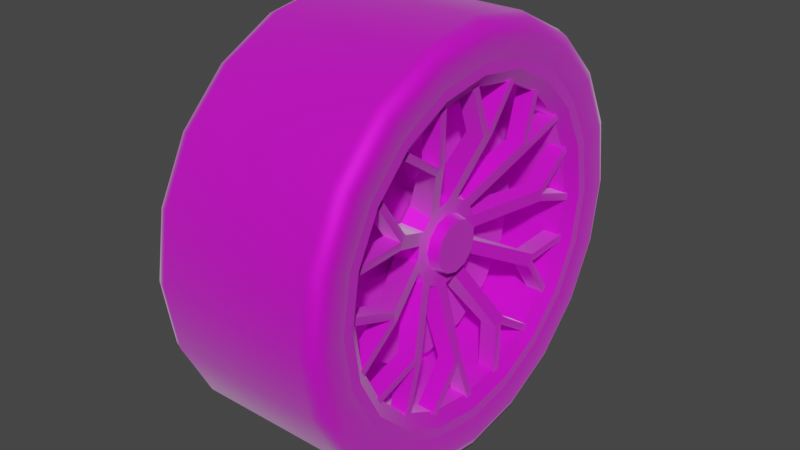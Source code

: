 # Source: wheel.blend  (saved by Blender 3.4.6; exported with 4.5.12 LTS)
import bpy
from mathutils import Matrix  # noqa: F401  (used for matrix-valued properties, if any)

bpy.ops.wm.read_factory_settings(use_empty=True)
scene = bpy.context.scene
scene.name = 'Scene'

# ---- collections
col_collection = bpy.data.collections.new('Collection'); scene.collection.children.link(col_collection)

# ---- images (referenced by path relative to the original .blend; pixels are not part of the script)
import os
ASSET_DIR = os.environ.get("B2B_ASSET_DIR", "")  # directory of the original .blend (textures are referenced by path, not embedded)
HERE = os.path.dirname(os.path.abspath(__file__))  # packed textures are extracted next to this script under _unpacked/

def load_image(name, relpath, width, height, colorspace="sRGB"):
    """Load a texture the original file referenced (path relative to the .blend, or extracted next to this script)."""
    p = next((c for c in (os.path.join(HERE, relpath), os.path.join(ASSET_DIR, relpath)) if relpath and os.path.exists(c)), "")
    if p:
        img = bpy.data.images.load(p, check_existing=True)
        img.name = name
    else:  # same state as the original file: an image datablock whose file is absent (Cycles renders it pink)
        img = bpy.data.images.new(name, width, height)
        img.source = "FILE"
        img.filepath = "//" + (relpath or name)
    img.colorspace_settings.name = colorspace
    return img
img_base_color_texture = load_image('base_color_texture', 'Lamborginhi Aventador_diffuse.jpeg', 1024, 1024, 'sRGB')
img_specular_texture = load_image('specular_texture', 'Lamborginhi Aventador_spec.jpeg', 1024, 1024, 'Non-Color')

# ---- materials (node trees are filled in below, after node groups)
mat_lamborghini_aventador_bodysg_001 = bpy.data.materials.new('Lamborghini_Aventador:BodySG.001')
mat_lamborghini_aventador_bodysg_001.use_transparent_shadow = False
mat_lamborghini_aventador_bodysg_001.diffuse_color = (0.0, 0.0, 0.0, 1.0)
mat_lamborghini_aventador_bodysg_001.roughness = 0.6333
mat_lamborghini_aventador_bodysg_001.specular_intensity = 0.0
mat_lamborghini_aventador_bodysg_001.metallic = 1.0

# ---- material node trees
mat_lamborghini_aventador_bodysg_001.use_nodes = True; mat_lamborghini_aventador_bodysg_001.node_tree.nodes.clear()
_N = mat_lamborghini_aventador_bodysg_001.node_tree.nodes; _L = mat_lamborghini_aventador_bodysg_001.node_tree.links
n0 = _N.new('ShaderNodeTexImage'); n0.name = 'Image Texture'; n0.location = (-300, 600)
n0.image = img_base_color_texture
n1 = _N.new('ShaderNodeTexImage'); n1.name = 'Image Texture.001'; n1.location = (-300, 300)
n1.image = img_specular_texture
n2 = _N.new('ShaderNodeOutputMaterial'); n2.name = 'Material Output'; n2.location = (300, 300)
n3 = _N.new('ShaderNodeNormalMap'); n3.name = 'Normal Map'; n3.location = (-329, -22)
n3.label = 'Normal/Map'
n4 = _N.new('ShaderNodeBsdfPrincipled'); n4.name = 'Principled BSDF'; n4.location = (14, 548)
n4.distribution = 'GGX'
n4.subsurface_method = 'BURLEY'
n4.inputs[1].default_value = 0.514
n4.inputs[2].default_value = 0.6333
n4.inputs[3].default_value = 1.45
n4.inputs[24].default_value = 0.2
n4.inputs[27].default_value = (0.0, 0.0, 0.0, 1.0)
_L.new(n4.outputs[0], n2.inputs[0])
_L.new(n3.outputs[0], n4.inputs[5])
_L.new(n0.outputs[0], n4.inputs[0])
_L.new(n1.outputs[0], n4.inputs[13])
n2.is_active_output = True

# ---- world
world_world = bpy.data.worlds.new('World'); scene.world = world_world
world_world.use_nodes = True; world_world.node_tree.nodes.clear()
_N = world_world.node_tree.nodes; _L = world_world.node_tree.links
n0 = _N.new('ShaderNodeOutputWorld'); n0.name = 'World Output'; n0.location = (300, 300)
n1 = _N.new('ShaderNodeBackground'); n1.name = 'Background'; n1.location = (10, 300)
n1.inputs[0].default_value = (0.05088, 0.05088, 0.05088, 1.0)
_L.new(n1.outputs[0], n0.inputs[0])
n0.is_active_output = True
world_world.color = (0.05088, 0.05088, 0.05088)
world_world.use_sun_shadow = False
world_world.sun_shadow_jitter_overblur = 0.0

# ---- meshes
me_mesh_002 = bpy.data.meshes.new('Mesh.002')
me_mesh_002.from_pydata([(17.89, 20.07, -14.58), (17.89, 23.59, -7.664), (17.89, 4.737e-06, 1.526e-05), (17.89, 14.58, -20.07), (17.89, 7.664, -23.59), (17.89, 5.082e-06, -24.8), (17.89, -7.664, -23.59), (17.89, -14.58, -20.07), (17.89, -20.07, -14.58), (17.89, -23.59, -7.664), (17.89, -24.8, 1.526e-05), (17.89, -23.59, 7.665), (17.89, -20.07, 14.58), (17.89, -14.58, 20.07), (17.89, -7.664, 23.59), (17.89, 4.392e-06, 24.8), (17.89, 7.664, 23.59), (17.89, 14.58, 20.07), (17.89, 20.07, 14.58), (17.89, 23.59, 7.665), (17.89, 24.8, 1.526e-05), (29.93, 23.07, -16.76), (29.93, 27.12, -8.81), (29.93, 25.5, -8.284), (29.93, 21.69, -15.76), (29.93, 16.76, -23.07), (29.93, 15.76, -21.69), (29.93, 8.81, -27.12), (29.93, 8.284, -25.5), (29.93, 6.019e-06, -28.51), (29.93, 5.995e-06, -26.81), (29.93, -8.81, -27.12), (29.93, -8.284, -25.5), (29.93, -16.76, -23.07), (29.93, -15.76, -21.69), (29.93, -23.07, -16.76), (29.93, -21.69, -15.76), (29.93, -27.12, -8.81), (29.93, -25.5, -8.284), (29.93, -28.51, 1.335e-05), (29.93, -26.81, 1.335e-05), (29.93, -27.12, 8.811), (29.93, -25.5, 8.284), (29.93, -23.07, 16.76), (29.93, -21.69, 15.76), (29.93, -16.76, 23.07), (29.93, -15.76, 21.69), (29.93, -8.81, 27.12), (29.93, -8.284, 25.5), (29.93, 5.225e-06, 28.51), (29.93, 5.249e-06, 26.81), (29.93, 8.81, 27.12), (29.93, 8.284, 25.5), (29.93, 16.76, 23.07), (29.93, 15.76, 21.69), (29.93, 23.07, 16.76), (29.93, 21.69, 15.76), (29.93, 27.12, 8.811), (29.93, 25.5, 8.284), (29.93, 28.51, 1.335e-05), (29.93, 26.81, 1.335e-05), (28.42, 23.59, -7.664), (28.42, 20.07, -14.58), (28.42, 14.58, -20.07), (28.42, 7.664, -23.59), (28.42, 5.856e-06, -24.8), (28.42, -7.664, -23.59), (28.42, -14.58, -20.07), (28.42, -20.07, -14.58), (28.42, -23.59, -7.664), (28.42, -24.8, 1.335e-05), (28.42, -23.59, 7.665), (28.42, -20.07, 14.58), (28.42, -14.58, 20.07), (28.42, -7.664, 23.59), (28.42, 5.166e-06, 24.8), (28.42, 7.664, 23.59), (28.42, 14.58, 20.07), (28.42, 20.07, 14.58), (28.42, 23.59, 7.665), (28.42, 24.8, 1.335e-05), (27.98, 32.87, -10.68), (29.81, 32.14, -10.44), (29.81, 27.34, -19.86), (27.98, 27.96, -20.31), (30.57, 30.37, -9.868), (30.57, 25.84, -18.77), (29.81, 33.79, 1.335e-05), (30.57, 31.93, 1.335e-05), (27.98, 34.56, 1.335e-05), (29.81, 19.86, -27.34), (27.98, 20.31, -27.96), (30.57, 18.77, -25.84), (29.81, 10.44, -32.14), (27.98, 10.68, -32.87), (30.57, 9.868, -30.37), (29.81, 6.083e-06, -33.79), (27.98, 5.959e-06, -34.56), (30.57, 6.113e-06, -31.93), (29.81, -10.44, -32.14), (27.98, -10.68, -32.87), (30.57, -9.868, -30.37), (29.81, -19.86, -27.34), (27.98, -20.31, -27.96), (30.57, -18.77, -25.84), (29.81, -27.34, -19.86), (27.98, -27.96, -20.31), (30.57, -25.84, -18.77), (29.81, -32.14, -10.44), (27.98, -32.87, -10.68), (30.57, -30.37, -9.868), (29.81, -33.79, 1.335e-05), (27.98, -34.56, 1.335e-05), (30.57, -31.93, 1.335e-05), (29.81, -32.14, 10.44), (27.98, -32.87, 10.68), (30.57, -30.37, 9.868), (29.81, -27.34, 19.86), (27.98, -27.96, 20.31), (30.57, -25.84, 18.77), (29.81, -19.86, 27.34), (27.98, -20.31, 27.96), (30.57, -18.77, 25.84), (29.81, -10.44, 32.14), (27.98, -10.68, 32.87), (30.57, -9.868, 30.37), (29.81, 5.143e-06, 33.79), (27.98, 4.998e-06, 34.56), (30.57, -2.404e-06, 31.93), (29.81, 10.44, 32.14), (27.98, 10.68, 32.87), (30.57, 9.868, 30.37), (29.81, 19.86, 27.34), (27.98, 20.31, 27.96), (30.57, 18.77, 25.84), (29.81, 27.34, 19.86), (27.98, 27.96, 20.31), (30.57, 25.84, 18.77), (29.81, 32.14, 10.44), (27.98, 32.87, 10.68), (30.57, 30.37, 9.868), (2.659, 32.87, -10.68), (0.8259, 32.14, -10.44), (0.8259, 33.79, 1.472e-05), (2.659, 34.56, 1.478e-05), (0.06659, 30.37, -9.868), (0.06659, 31.93, 1.471e-05), (0.8259, 27.34, -19.86), (0.06659, 25.84, -18.77), (2.659, 27.96, -20.31), (0.8259, 19.86, -27.34), (0.06659, 18.77, -25.84), (2.659, 20.31, -27.96), (0.8259, 10.44, -32.14), (0.06659, 9.868, -30.37), (2.659, 10.68, -32.87), (0.8259, 3.953e-06, -33.79), (0.06659, 3.871e-06, -31.93), (2.659, 4.098e-06, -34.56), (0.8259, -10.44, -32.14), (0.06659, -9.868, -30.37), (2.659, -10.68, -32.87), (0.8259, -19.86, -27.34), (0.06659, -18.77, -25.84), (2.659, -20.31, -27.96), (0.8259, -27.34, -19.86), (0.06659, -25.84, -18.77), (2.659, -27.96, -20.31), (0.8259, -32.14, -10.44), (0.06659, -30.37, -9.868), (2.659, -32.87, -10.68), (0.8259, -33.79, 1.377e-05), (0.06659, -31.93, 1.382e-05), (2.659, -34.56, 1.383e-05), (0.8259, -32.14, 10.44), (0.06659, -30.37, 9.868), (2.659, -32.87, 10.68), (0.8259, -27.34, 19.86), (0.06659, -25.84, 18.77), (2.659, -27.96, 20.31), (0.8259, -19.86, 27.34), (0.06659, -18.77, 25.84), (2.659, -20.31, 27.96), (0.8259, -10.44, 32.14), (0.06659, -9.868, 30.37), (2.659, -10.68, 32.87), (0.8259, 3.013e-06, 33.79), (0.06659, -4.647e-06, 31.93), (2.659, 3.137e-06, 34.56), (0.8259, 10.44, 32.14), (0.06659, 9.868, 30.37), (2.659, 10.68, 32.87), (0.8259, 19.86, 27.34), (0.06659, 18.77, 25.84), (2.659, 20.31, 27.96), (0.8259, 27.34, 19.86), (0.06659, 25.84, 18.77), (2.659, 27.96, 20.31), (0.8259, 32.14, 10.44), (0.06658, 30.37, 9.868), (2.659, 32.87, 10.68), (0.06659, 3.427e-06, 1.427e-05), (25.95, 3.632, -2.097), (25.95, 2.097, -3.632), (23.89, 2.326, -4.029), (23.89, 4.029, -2.326), (25.95, -2.241e-06, -4.194), (23.89, -2.386e-06, -4.652), (25.95, -2.097, -3.632), (23.89, -2.326, -4.029), (25.95, -3.632, -2.097), (23.89, -4.029, -2.326), (25.95, -4.194, -1.907e-06), (23.89, -4.652, -1.907e-06), (25.95, -3.632, 2.097), (23.89, -4.029, 2.326), (25.95, -2.097, 3.632), (23.89, -2.326, 4.029), (25.95, -2.358e-06, 4.194), (23.89, -2.516e-06, 4.652), (25.95, 2.097, 3.632), (23.89, 2.326, 4.029), (25.95, 3.632, 2.097), (23.89, 4.029, 2.326), (25.95, 4.194, -1.907e-06), (23.89, 4.652, -1.907e-06), (25.95, -2.299e-06, -1.907e-06), (24.19, 5.409, -3.93), (24.19, 6.359, -2.066), (24.19, -2.429e-06, -1.907e-06), (24.19, 3.93, -5.409), (24.19, 2.066, -6.359), (24.19, -2.336e-06, -6.686), (24.19, -2.066, -6.359), (24.19, -3.93, -5.409), (24.19, -5.409, -3.93), (24.19, -6.359, -2.066), (24.19, -6.686, -1.907e-06), (24.19, -6.359, 2.066), (24.19, -5.409, 3.93), (24.19, -3.93, 5.409), (24.19, -2.066, 6.359), (24.19, -2.522e-06, 6.686), (24.19, 2.066, 6.359), (24.19, 3.93, 5.409), (24.19, 5.409, 3.93), (24.19, 6.359, 2.066), (24.19, 6.686, -1.907e-06), (28.78, 16.02, -8.164), (28.78, 15.99, -6.972), (28.78, 15.04, -8.835), (28.78, 8.164, -16.02), (28.78, 8.835, -15.04), (28.78, 6.972, -15.99), (28.78, -2.813, -17.76), (28.78, -1.69, -17.36), (28.78, -3.756, -17.03), (28.78, -13.05, -11.57), (28.78, -11.57, -13.05), (28.78, -17.36, -1.69), (28.78, -17.03, -3.756), (28.78, -15.04, 8.835), (28.78, -15.99, 6.972), (28.78, -6.972, 15.99), (28.78, -8.835, 15.04), (28.78, 3.756, 17.03), (28.78, 1.69, 17.36), (28.78, 12.72, 12.72), (28.78, 11.57, 13.05), (28.78, 13.05, 11.57), (28.78, 17.76, 2.813), (28.78, 17.03, 3.756), (28.78, 17.36, 1.69), (28.78, 26.92, -7.838), (28.78, 26.88, -6.646), (28.78, 17.17, -22.16), (28.78, 17.84, -21.18), (28.78, 0.8629, -28.02), (28.78, 1.986, -27.62), (28.78, -12.72, -12.72), (28.78, -15.77, -23.18), (28.78, -14.63, -23.51), (28.78, -17.76, -2.813), (28.78, -26.38, -9.479), (28.78, -25.65, -10.42), (28.78, -16.02, 8.164), (28.78, -26.92, 7.838), (28.78, -26.88, 6.646), (28.78, -8.164, 16.02), (28.78, -17.17, 22.16), (28.78, -17.84, 21.18), (28.78, 2.813, 17.76), (28.78, -0.8627, 28.02), (28.78, -1.985, 27.62), (28.78, 15.77, 23.18), (28.78, 14.63, 23.51), (28.78, 26.38, 9.479), (28.78, 25.65, 10.42), (28.78, 27.62, -1.985), (28.78, 28.02, -0.8628), (28.78, 21.18, -17.84), (28.78, 22.16, -17.17), (28.78, 6.646, -26.88), (28.78, 7.838, -26.92), (28.78, -10.42, -25.65), (28.78, -9.479, -26.38), (28.78, -23.51, -14.63), (28.78, -23.18, -15.77), (28.78, -27.62, 1.985), (28.78, -28.02, 0.8627), (28.78, -21.18, 17.84), (28.78, -22.16, 17.17), (28.78, -6.646, 26.88), (28.78, -7.838, 26.92), (28.78, 10.42, 25.65), (28.78, 9.479, 26.38), (28.78, 23.51, 14.63), (28.78, 23.18, 15.77), (21.26, 5.001, -6.884), (21.26, 6.884, -5.001), (21.26, 5.103e-06, -8.509), (21.26, 2.629, -8.092), (21.26, -5.001, -6.884), (21.26, -2.629, -8.092), (21.26, -8.092, -2.629), (21.26, -6.884, -5.001), (21.26, -8.092, 2.629), (21.26, -8.509, -1.526e-05), (21.26, -5.001, 6.884), (21.26, -6.884, 5.001), (21.26, 4.867e-06, 8.509), (21.26, -2.629, 8.092), (21.26, 5.001, 6.884), (21.26, 2.629, 8.092), (21.26, 8.092, 2.629), (21.26, 6.884, 5.001), (21.26, 8.092, -2.629), (21.26, 8.509, -1.526e-05), (25.85, 15.99, -6.972), (25.85, 15.04, -8.835), (25.85, 8.835, -15.04), (25.85, 6.972, -15.99), (25.85, -1.69, -17.36), (25.85, -3.756, -17.03), (25.85, -11.57, -13.05), (25.85, -13.05, -11.57), (25.85, -17.03, -3.756), (25.85, -17.36, -1.69), (25.85, -15.99, 6.972), (25.85, -15.04, 8.835), (25.85, -8.835, 15.04), (25.85, -6.972, 15.99), (25.85, 1.69, 17.36), (25.85, 3.756, 17.03), (25.85, 11.57, 13.05), (25.85, 13.05, 11.57), (25.85, 17.03, 3.756), (25.85, 17.36, 1.69), (25.85, 26.88, -6.646), (25.85, 16.02, -8.164), (25.85, 26.92, -7.838), (25.85, 17.84, -21.18), (25.85, 8.164, -16.02), (25.85, 17.17, -22.16), (25.85, 1.986, -27.62), (25.85, -2.813, -17.76), (25.85, 0.8629, -28.02), (25.85, -14.63, -23.51), (25.85, -12.72, -12.72), (25.85, -15.77, -23.18), (25.85, -25.65, -10.42), (25.85, -17.76, -2.813), (25.85, -26.38, -9.479), (25.85, -26.88, 6.646), (25.85, -16.02, 8.164), (25.85, -26.92, 7.838), (25.85, -17.84, 21.18), (25.85, -8.164, 16.02), (25.85, -17.17, 22.16), (25.85, -1.985, 27.62), (25.85, 2.813, 17.76), (25.85, -0.8627, 28.02), (25.85, 14.63, 23.51), (25.85, 12.72, 12.72), (25.85, 15.77, 23.18), (25.85, 25.65, 10.42), (25.85, 17.76, 2.813), (25.85, 26.38, 9.479), (25.85, 28.02, -0.8628), (25.85, 27.62, -1.985), (25.85, 22.16, -17.17), (25.85, 21.18, -17.84), (25.85, 7.838, -26.92), (25.85, 6.646, -26.88), (25.85, -9.479, -26.38), (25.85, -10.42, -25.65), (25.85, -23.18, -15.77), (25.85, -23.51, -14.63), (25.85, -28.02, 0.8627), (25.85, -27.62, 1.985), (25.85, -22.16, 17.17), (25.85, -21.18, 17.84), (25.85, -7.838, 26.92), (25.85, -6.646, 26.88), (25.85, 9.479, 26.38), (25.85, 10.42, 25.65), (25.85, 23.18, 15.77), (25.85, 23.51, 14.63), (21.06, 18.62, -7.712), (21.06, 14.25, -14.25), (16.15, 14.25, -14.25), (16.15, 18.62, -7.712), (21.06, 7.712, -18.62), (16.15, 7.712, -18.62), (21.06, 9.065e-06, -20.15), (16.15, 8.704e-06, -20.15), (21.06, -7.712, -18.62), (16.15, -7.712, -18.62), (21.06, -14.25, -14.25), (16.15, -14.25, -14.25), (21.06, -18.62, -7.712), (16.15, -18.62, -7.712), (21.06, -20.15, -1.526e-05), (16.15, -20.15, -1.526e-05), (21.06, -18.62, 7.712), (16.15, -18.62, 7.712), (21.06, -14.25, 14.25), (16.15, -14.25, 14.25), (21.06, -7.712, 18.62), (16.15, -7.712, 18.62), (21.06, -2.939e-06, 20.15), (16.15, -3.301e-06, 20.15), (21.06, 7.712, 18.62), (16.15, 7.712, 18.62), (21.06, 14.25, 14.25), (16.15, 14.25, 14.25), (21.06, 18.62, 7.712), (16.15, 18.62, 7.712), (21.06, 20.15, 0.0), (16.15, 20.15, 0.0), (21.06, -2.659e-06, 0.0)], [], [(0, 1, 2), (3, 0, 2), (4, 3, 2), (5, 4, 2), (6, 5, 2), (7, 6, 2), (8, 7, 2), (9, 8, 2), (10, 9, 2), (11, 10, 2), (12, 11, 2), (13, 12, 2), (14, 13, 2), (15, 14, 2), (16, 15, 2), (17, 16, 2), (18, 17, 2), (19, 18, 2), (20, 19, 2), (1, 20, 2), (21, 22, 23, 24), (25, 21, 24, 26), (27, 25, 26, 28), (29, 27, 28, 30), (31, 29, 30, 32), (33, 31, 32, 34), (35, 33, 34, 36), (37, 35, 36, 38), (39, 37, 38, 40), (41, 39, 40, 42), (43, 41, 42, 44), (45, 43, 44, 46), (47, 45, 46, 48), (49, 47, 48, 50), (51, 49, 50, 52), (53, 51, 52, 54), (55, 53, 54, 56), (57, 55, 56, 58), (59, 57, 58, 60), (22, 59, 60, 23), (24, 23, 61, 62), (26, 24, 62, 63), (28, 26, 63, 64), (30, 28, 64, 65), (32, 30, 65, 66), (34, 32, 66, 67), (36, 34, 67, 68), (38, 36, 68, 69), (40, 38, 69, 70), (42, 40, 70, 71), (44, 42, 71, 72), (46, 44, 72, 73), (48, 46, 73, 74), (50, 48, 74, 75), (52, 50, 75, 76), (54, 52, 76, 77), (56, 54, 77, 78), (58, 56, 78, 79), (60, 58, 79, 80), (23, 60, 80, 61), (62, 61, 1, 0), (63, 62, 0, 3), (64, 63, 3, 4), (65, 64, 4, 5), (66, 65, 5, 6), (67, 66, 6, 7), (68, 67, 7, 8), (69, 68, 8, 9), (70, 69, 9, 10), (71, 70, 10, 11), (72, 71, 11, 12), (73, 72, 12, 13), (74, 73, 13, 14), (75, 74, 14, 15), (76, 75, 15, 16), (77, 76, 16, 17), (78, 77, 17, 18), (79, 78, 18, 19), (80, 79, 19, 20), (61, 80, 20, 1), (81, 82, 83, 84), (82, 85, 86, 83), (85, 82, 87, 88), (82, 81, 89, 87), (84, 83, 90, 91), (83, 86, 92, 90), (91, 90, 93, 94), (90, 92, 95, 93), (94, 93, 96, 97), (93, 95, 98, 96), (97, 96, 99, 100), (96, 98, 101, 99), (100, 99, 102, 103), (99, 101, 104, 102), (103, 102, 105, 106), (102, 104, 107, 105), (106, 105, 108, 109), (105, 107, 110, 108), (109, 108, 111, 112), (108, 110, 113, 111), (112, 111, 114, 115), (111, 113, 116, 114), (115, 114, 117, 118), (114, 116, 119, 117), (118, 117, 120, 121), (117, 119, 122, 120), (121, 120, 123, 124), (120, 122, 125, 123), (124, 123, 126, 127), (123, 125, 128, 126), (127, 126, 129, 130), (126, 128, 131, 129), (130, 129, 132, 133), (129, 131, 134, 132), (133, 132, 135, 136), (132, 134, 137, 135), (136, 135, 138, 139), (135, 137, 140, 138), (139, 138, 87, 89), (138, 140, 88, 87), (141, 142, 143, 144), (142, 145, 146, 143), (145, 142, 147, 148), (142, 141, 149, 147), (148, 147, 150, 151), (147, 149, 152, 150), (151, 150, 153, 154), (150, 152, 155, 153), (154, 153, 156, 157), (153, 155, 158, 156), (157, 156, 159, 160), (156, 158, 161, 159), (160, 159, 162, 163), (159, 161, 164, 162), (163, 162, 165, 166), (162, 164, 167, 165), (166, 165, 168, 169), (165, 167, 170, 168), (169, 168, 171, 172), (168, 170, 173, 171), (172, 171, 174, 175), (171, 173, 176, 174), (175, 174, 177, 178), (174, 176, 179, 177), (178, 177, 180, 181), (177, 179, 182, 180), (181, 180, 183, 184), (180, 182, 185, 183), (184, 183, 186, 187), (183, 185, 188, 186), (187, 186, 189, 190), (186, 188, 191, 189), (190, 189, 192, 193), (189, 191, 194, 192), (193, 192, 195, 196), (192, 194, 197, 195), (196, 195, 198, 199), (195, 197, 200, 198), (199, 198, 143, 146), (198, 200, 144, 143), (81, 84, 149, 141), (84, 91, 152, 149), (91, 94, 155, 152), (94, 97, 158, 155), (97, 100, 161, 158), (100, 103, 164, 161), (103, 106, 167, 164), (106, 109, 170, 167), (109, 112, 173, 170), (112, 115, 176, 173), (115, 118, 179, 176), (118, 121, 182, 179), (121, 124, 185, 182), (124, 127, 188, 185), (127, 130, 191, 188), (130, 133, 194, 191), (133, 136, 197, 194), (136, 139, 200, 197), (139, 89, 144, 200), (89, 81, 141, 144), (145, 148, 201), (148, 151, 201), (151, 154, 201), (154, 157, 201), (157, 160, 201), (160, 163, 201), (163, 166, 201), (166, 169, 201), (169, 172, 201), (172, 175, 201), (175, 178, 201), (178, 181, 201), (181, 184, 201), (184, 187, 201), (187, 190, 201), (190, 193, 201), (193, 196, 201), (196, 199, 201), (199, 146, 201), (146, 145, 201), (86, 85, 22, 21), (92, 86, 21, 25), (95, 92, 25, 27), (98, 95, 27, 29), (101, 98, 29, 31), (104, 101, 31, 33), (107, 104, 33, 35), (110, 107, 35, 37), (113, 110, 37, 39), (116, 113, 39, 41), (119, 116, 41, 43), (122, 119, 43, 45), (125, 122, 45, 47), (128, 125, 47, 49), (131, 128, 49, 51), (134, 131, 51, 53), (137, 134, 53, 55), (140, 137, 55, 57), (88, 140, 57, 59), (85, 88, 59, 22), (202, 203, 204, 205), (203, 206, 207, 204), (206, 208, 209, 207), (208, 210, 211, 209), (210, 212, 213, 211), (212, 214, 215, 213), (214, 216, 217, 215), (216, 218, 219, 217), (218, 220, 221, 219), (220, 222, 223, 221), (222, 224, 225, 223), (224, 202, 205, 225), (203, 202, 226), (206, 203, 226), (208, 206, 226), (210, 208, 226), (212, 210, 226), (214, 212, 226), (216, 214, 226), (218, 216, 226), (220, 218, 226), (222, 220, 226), (224, 222, 226), (202, 224, 226), (227, 228, 229), (230, 227, 229), (231, 230, 229), (232, 231, 229), (233, 232, 229), (234, 233, 229), (235, 234, 229), (236, 235, 229), (237, 236, 229), (238, 237, 229), (239, 238, 229), (240, 239, 229), (241, 240, 229), (242, 241, 229), (243, 242, 229), (244, 243, 229), (245, 244, 229), (246, 245, 229), (247, 246, 229), (228, 247, 229), (248, 249, 250), (251, 252, 253), (254, 255, 256), (257, 258, 234, 235), (259, 260, 236, 237), (261, 262, 238, 239), (263, 264, 240, 241), (265, 266, 242, 243), (267, 268, 269), (270, 271, 272), (249, 248, 273, 274), (252, 251, 275, 276), (255, 254, 277, 278), (258, 279, 280, 281), (260, 282, 283, 284), (262, 285, 286, 287), (264, 288, 289, 290), (266, 291, 292, 293), (268, 267, 294, 295), (271, 270, 296, 297), (270, 272, 298, 299), (248, 250, 300, 301), (251, 253, 302, 303), (254, 256, 304, 305), (279, 257, 306, 307), (282, 259, 308, 309), (285, 261, 310, 311), (288, 263, 312, 313), (291, 265, 314, 315), (267, 269, 316, 317), (272, 271, 246, 247), (250, 249, 228, 227), (253, 252, 230, 231), (256, 255, 232, 233), (279, 258, 257), (282, 260, 259), (285, 262, 261), (288, 264, 263), (291, 266, 265), (269, 268, 244, 245), (227, 230, 318, 319), (231, 232, 320, 321), (233, 234, 322, 323), (235, 236, 324, 325), (237, 238, 326, 327), (239, 240, 328, 329), (241, 242, 330, 331), (243, 244, 332, 333), (245, 246, 334, 335), (247, 228, 336, 337), (228, 249, 338, 336), (250, 227, 319, 339), (230, 252, 340, 318), (253, 231, 321, 341), (232, 255, 342, 320), (256, 233, 323, 343), (234, 258, 344, 322), (257, 235, 325, 345), (236, 260, 346, 324), (259, 237, 327, 347), (238, 262, 348, 326), (261, 239, 329, 349), (240, 264, 350, 328), (263, 241, 331, 351), (242, 266, 352, 330), (265, 243, 333, 353), (244, 268, 354, 332), (269, 245, 335, 355), (246, 271, 356, 334), (272, 247, 337, 357), (249, 274, 358, 338), (273, 248, 359, 360), (252, 276, 361, 340), (275, 251, 362, 363), (255, 278, 364, 342), (277, 254, 365, 366), (258, 281, 367, 344), (280, 279, 368, 369), (260, 284, 370, 346), (283, 282, 371, 372), (262, 287, 373, 348), (286, 285, 374, 375), (264, 290, 376, 350), (289, 288, 377, 378), (266, 293, 379, 352), (292, 291, 380, 381), (268, 295, 382, 354), (294, 267, 383, 384), (271, 297, 385, 356), (296, 270, 386, 387), (270, 299, 388, 386), (298, 272, 357, 389), (248, 301, 390, 359), (300, 250, 339, 391), (251, 303, 392, 362), (302, 253, 341, 393), (254, 305, 394, 365), (304, 256, 343, 395), (279, 307, 396, 368), (306, 257, 345, 397), (282, 309, 398, 371), (308, 259, 347, 399), (285, 311, 400, 374), (310, 261, 349, 401), (288, 313, 402, 377), (312, 263, 351, 403), (291, 315, 404, 380), (314, 265, 353, 405), (267, 317, 406, 383), (316, 269, 355, 407), (408, 409, 410, 411), (409, 412, 413, 410), (412, 414, 415, 413), (414, 416, 417, 415), (416, 418, 419, 417), (418, 420, 421, 419), (420, 422, 423, 421), (422, 424, 425, 423), (424, 426, 427, 425), (426, 428, 429, 427), (428, 430, 431, 429), (430, 432, 433, 431), (432, 434, 435, 433), (434, 436, 437, 435), (436, 438, 439, 437), (438, 408, 411, 439), (409, 408, 440), (412, 409, 440), (414, 412, 440), (416, 414, 440), (418, 416, 440), (420, 418, 440), (422, 420, 440), (424, 422, 440), (426, 424, 440), (428, 426, 440), (430, 428, 440), (432, 430, 440), (434, 432, 440), (436, 434, 440), (438, 436, 440), (408, 438, 440)])
me_mesh_002.polygons.foreach_set('use_smooth', [True] * 406)
_k = set([(0, 1), (0, 3), (1, 20), (3, 4), (4, 5), (5, 6), (6, 7), (7, 8), (8, 9), (9, 10), (10, 11), (11, 12), (12, 13), (13, 14), (14, 15), (15, 16), (16, 17), (17, 18), (18, 19), (19, 20), (21, 22), (21, 25), (22, 59), (23, 24), (23, 60), (24, 26), (25, 27), (26, 28), (27, 29), (28, 30), (29, 31), (30, 32), (31, 33), (32, 34), (33, 35), (34, 36), (35, 37), (36, 38), (37, 39), (38, 40), (39, 41), (40, 42), (41, 43), (42, 44), (43, 45), (44, 46), (45, 47), (46, 48), (47, 49), (48, 50), (49, 51), (50, 52), (51, 53), (52, 54), (53, 55), (54, 56), (55, 57), (56, 58), (57, 59), (58, 60), (61, 62), (61, 80), (62, 63), (63, 64), (64, 65), (65, 66), (66, 67), (67, 68), (68, 69), (69, 70), (70, 71), (71, 72), (72, 73), (73, 74), (74, 75), (75, 76), (76, 77), (77, 78), (78, 79), (79, 80), (202, 203), (202, 224), (203, 206), (206, 208), (208, 210), (210, 212), (212, 214), (214, 216), (216, 218), (218, 220), (220, 222), (222, 224), (227, 230), (227, 250), (227, 319), (228, 247), (228, 249), (228, 336), (230, 252), (230, 318), (231, 232), (231, 253), (231, 321), (232, 255), (232, 320), (233, 234), (233, 256), (233, 323), (234, 258), (234, 322), (235, 236), (235, 257), (235, 325), (236, 260), (236, 324), (237, 238), (237, 259), (237, 327), (238, 262), (238, 326), (239, 240), (239, 261), (239, 329), (240, 264), (240, 328), (241, 242), (241, 263), (241, 331), (242, 266), (242, 330), (243, 244), (243, 265), (243, 333), (244, 268), (244, 332), (245, 246), (245, 269), (245, 335), (246, 271), (246, 334), (247, 272), (247, 337), (248, 273), (248, 301), (248, 359), (249, 274), (250, 300), (251, 275), (251, 303), (251, 362), (252, 276), (253, 302), (254, 277), (254, 305), (254, 365), (255, 278), (256, 304), (257, 306), (258, 281), (259, 308), (260, 284), (261, 310), (262, 287), (263, 312), (264, 290), (265, 314), (266, 293), (267, 294), (267, 317), (267, 383), (268, 295), (269, 316), (270, 296), (270, 299), (270, 386), (271, 297), (272, 298), (279, 280), (279, 307), (279, 368), (282, 283), (282, 309), (282, 371), (285, 286), (285, 311), (285, 374), (288, 289), (288, 313), (288, 377), (291, 292), (291, 315), (291, 380), (408, 409), (408, 438), (409, 412), (412, 414), (414, 416), (416, 418), (418, 420), (420, 422), (422, 424), (424, 426), (426, 428), (428, 430), (430, 432), (432, 434), (434, 436), (436, 438)])
me_mesh_002.attributes.new('sharp_edge', 'BOOLEAN', 'EDGE').data.foreach_set('value', [ (min(e.vertices), max(e.vertices)) in _k for e in me_mesh_002.edges])
_uv = me_mesh_002.uv_layers.new(name='UVMap')
_uv.uv.foreach_set('vector', [0.9874, 0.6828, 0.9823, 0.6854, 0.9767, 0.668, 0.9915, 0.6787, 0.9874, 0.6828, 0.9767, 0.668, 0.9941, 0.6736, 0.9915, 0.6787, 0.9767, 0.668, 0.995, 0.668, 0.9941, 0.6736, 0.9767, 0.668, 0.9941, 0.6623, 0.995, 0.668, 0.9767, 0.668, 0.9915, 0.6572, 0.9941, 0.6623, 0.9767, 0.668, 0.9874, 0.6532, 0.9915, 0.6572, 0.9767, 0.668, 0.9823, 0.6506, 0.9874, 0.6532, 0.9767, 0.668, 0.9767, 0.6497, 0.9823, 0.6506, 0.9767, 0.668, 0.971, 0.6506, 0.9767, 0.6497, 0.9767, 0.668, 0.9659, 0.6532, 0.971, 0.6506, 0.9767, 0.668, 0.9619, 0.6572, 0.9659, 0.6532, 0.9767, 0.668, 0.9593, 0.6623, 0.9619, 0.6572, 0.9767, 0.668, 0.9584, 0.668, 0.9593, 0.6623, 0.9767, 0.668, 0.9593, 0.6736, 0.9584, 0.668, 0.9767, 0.668, 0.9619, 0.6787, 0.9593, 0.6736, 0.9767, 0.668, 0.9659, 0.6828, 0.9619, 0.6787, 0.9767, 0.668, 0.971, 0.6854, 0.9659, 0.6828, 0.9767, 0.668, 0.9767, 0.6863, 0.971, 0.6854, 0.9767, 0.668, 0.9823, 0.6854, 0.9767, 0.6863, 0.9767, 0.668, 0.8175, 0.6947, 0.8046, 0.7012, 0.8038, 0.6987, 0.8159, 0.6925, 0.8277, 0.6845, 0.8175, 0.6947, 0.8159, 0.6925, 0.8256, 0.6829, 0.8343, 0.6716, 0.8277, 0.6845, 0.8256, 0.6829, 0.8318, 0.6708, 0.8365, 0.6573, 0.8343, 0.6716, 0.8318, 0.6708, 0.8339, 0.6573, 0.8343, 0.6431, 0.8365, 0.6573, 0.8339, 0.6573, 0.8317, 0.6439, 0.8277, 0.6302, 0.8343, 0.6431, 0.8317, 0.6439, 0.8256, 0.6318, 0.8175, 0.62, 0.8277, 0.6302, 0.8256, 0.6318, 0.8159, 0.6221, 0.8046, 0.6134, 0.8175, 0.62, 0.8159, 0.6221, 0.8038, 0.6159, 0.7904, 0.6112, 0.8046, 0.6134, 0.8038, 0.6159, 0.7904, 0.6138, 0.7761, 0.6134, 0.7904, 0.6112, 0.7904, 0.6138, 0.7769, 0.6159, 0.7632, 0.62, 0.7761, 0.6134, 0.7769, 0.6159, 0.7648, 0.6221, 0.753, 0.6302, 0.7632, 0.62, 0.7648, 0.6221, 0.7552, 0.6318, 0.7465, 0.6431, 0.753, 0.6302, 0.7552, 0.6318, 0.749, 0.6439, 0.7442, 0.6573, 0.7465, 0.6431, 0.749, 0.6439, 0.7468, 0.6573, 0.7465, 0.6716, 0.7442, 0.6573, 0.7468, 0.6573, 0.749, 0.6708, 0.753, 0.6845, 0.7465, 0.6716, 0.749, 0.6708, 0.7552, 0.6829, 0.7632, 0.6947, 0.753, 0.6845, 0.7552, 0.6829, 0.7648, 0.6925, 0.7761, 0.7012, 0.7632, 0.6947, 0.7648, 0.6925, 0.7769, 0.6987, 0.7904, 0.7035, 0.7761, 0.7012, 0.7769, 0.6987, 0.7904, 0.7009, 0.8046, 0.7012, 0.7904, 0.7035, 0.7904, 0.7009, 0.8038, 0.6987, 0.8159, 0.6925, 0.8038, 0.6987, 0.8026, 0.695, 0.8137, 0.6894, 0.8256, 0.6829, 0.8159, 0.6925, 0.8137, 0.6894, 0.8224, 0.6806, 0.8318, 0.6708, 0.8256, 0.6829, 0.8224, 0.6806, 0.8281, 0.6696, 0.8339, 0.6573, 0.8318, 0.6708, 0.8281, 0.6696, 0.83, 0.6573, 0.8317, 0.6439, 0.8339, 0.6573, 0.83, 0.6573, 0.8281, 0.6451, 0.8256, 0.6318, 0.8317, 0.6439, 0.8281, 0.6451, 0.8224, 0.634, 0.8159, 0.6221, 0.8256, 0.6318, 0.8224, 0.634, 0.8137, 0.6253, 0.8038, 0.6159, 0.8159, 0.6221, 0.8137, 0.6253, 0.8026, 0.6196, 0.7904, 0.6138, 0.8038, 0.6159, 0.8026, 0.6196, 0.7904, 0.6177, 0.7769, 0.6159, 0.7904, 0.6138, 0.7904, 0.6177, 0.7781, 0.6196, 0.7648, 0.6221, 0.7769, 0.6159, 0.7781, 0.6196, 0.7671, 0.6253, 0.7552, 0.6318, 0.7648, 0.6221, 0.7671, 0.6253, 0.7583, 0.634, 0.749, 0.6439, 0.7552, 0.6318, 0.7583, 0.634, 0.7527, 0.6451, 0.7468, 0.6573, 0.749, 0.6439, 0.7527, 0.6451, 0.7507, 0.6573, 0.749, 0.6708, 0.7468, 0.6573, 0.7507, 0.6573, 0.7527, 0.6696, 0.7552, 0.6829, 0.749, 0.6708, 0.7527, 0.6696, 0.7583, 0.6806, 0.7648, 0.6925, 0.7552, 0.6829, 0.7583, 0.6806, 0.7671, 0.6894, 0.7769, 0.6987, 0.7648, 0.6925, 0.7671, 0.6894, 0.7781, 0.695, 0.7904, 0.7009, 0.7769, 0.6987, 0.7781, 0.695, 0.7904, 0.697, 0.8038, 0.6987, 0.7904, 0.7009, 0.7904, 0.697, 0.8026, 0.695, 0.9976, 0.8269, 0.9976, 0.8363, 0.9848, 0.8363, 0.9848, 0.8268, 0.9976, 0.8174, 0.9976, 0.8269, 0.9848, 0.8268, 0.9848, 0.8174, 0.9976, 0.8079, 0.9976, 0.8174, 0.9848, 0.8174, 0.9848, 0.8079, 0.9976, 0.7984, 0.9976, 0.8079, 0.9848, 0.8079, 0.9848, 0.7984, 0.9976, 0.7889, 0.9976, 0.7984, 0.9848, 0.7984, 0.9848, 0.7889, 0.9977, 0.7795, 0.9976, 0.7889, 0.9848, 0.7889, 0.9848, 0.7795, 0.9977, 0.77, 0.9977, 0.7795, 0.9848, 0.7795, 0.9848, 0.77, 0.9976, 0.9501, 0.9976, 0.9596, 0.9848, 0.9596, 0.9848, 0.9501, 0.9976, 0.9406, 0.9976, 0.9501, 0.9848, 0.9501, 0.9848, 0.9406, 0.9976, 0.9311, 0.9976, 0.9406, 0.9848, 0.9406, 0.9848, 0.9311, 0.9976, 0.9216, 0.9976, 0.9311, 0.9848, 0.9311, 0.9848, 0.9216, 0.9976, 0.9122, 0.9976, 0.9216, 0.9848, 0.9216, 0.9848, 0.9122, 0.9976, 0.9027, 0.9976, 0.9122, 0.9848, 0.9122, 0.9848, 0.9027, 0.9976, 0.8932, 0.9976, 0.9027, 0.9848, 0.9027, 0.9848, 0.8932, 0.9976, 0.8837, 0.9976, 0.8932, 0.9848, 0.8932, 0.9848, 0.8837, 0.9976, 0.8742, 0.9976, 0.8837, 0.9848, 0.8837, 0.9848, 0.8742, 0.9976, 0.8648, 0.9976, 0.8742, 0.9848, 0.8742, 0.9848, 0.8648, 0.9976, 0.8553, 0.9976, 0.8648, 0.9848, 0.8648, 0.9848, 0.8553, 0.9976, 0.8458, 0.9976, 0.8553, 0.9848, 0.8553, 0.9848, 0.8458, 0.9976, 0.8363, 0.9976, 0.8458, 0.9848, 0.8458, 0.9848, 0.8363, 0.8092, 0.7153, 0.8082, 0.7122, 0.8243, 0.704, 0.8262, 0.7066, 0.8082, 0.7122, 0.8072, 0.7091, 0.8223, 0.7013, 0.8243, 0.704, 0.8072, 0.7091, 0.8082, 0.7122, 0.7904, 0.715, 0.7904, 0.7117, 0.8082, 0.7122, 0.8092, 0.7153, 0.7904, 0.7183, 0.7904, 0.715, 0.8262, 0.7066, 0.8243, 0.704, 0.837, 0.6912, 0.8397, 0.6932, 0.8243, 0.704, 0.8223, 0.7013, 0.8344, 0.6893, 0.837, 0.6912, 0.8397, 0.6932, 0.837, 0.6912, 0.8452, 0.6752, 0.8483, 0.6762, 0.837, 0.6912, 0.8344, 0.6893, 0.8421, 0.6741, 0.8452, 0.6752, 0.8483, 0.6762, 0.8452, 0.6752, 0.848, 0.6573, 0.8513, 0.6573, 0.8452, 0.6752, 0.8421, 0.6741, 0.8448, 0.6573, 0.848, 0.6573, 0.8513, 0.6573, 0.848, 0.6573, 0.8452, 0.6395, 0.8483, 0.6385, 0.848, 0.6573, 0.8448, 0.6573, 0.8421, 0.6405, 0.8452, 0.6395, 0.8483, 0.6385, 0.8452, 0.6395, 0.837, 0.6234, 0.8397, 0.6215, 0.8452, 0.6395, 0.8421, 0.6405, 0.8344, 0.6254, 0.837, 0.6234, 0.8397, 0.6215, 0.837, 0.6234, 0.8243, 0.6107, 0.8262, 0.608, 0.837, 0.6234, 0.8344, 0.6254, 0.8223, 0.6133, 0.8243, 0.6107, 0.8262, 0.608, 0.8243, 0.6107, 0.8082, 0.6025, 0.8092, 0.5994, 0.8243, 0.6107, 0.8223, 0.6133, 0.8072, 0.6056, 0.8082, 0.6025, 0.8092, 0.5994, 0.8082, 0.6025, 0.7904, 0.5997, 0.7904, 0.5964, 0.8082, 0.6025, 0.8072, 0.6056, 0.7904, 0.6029, 0.7904, 0.5997, 0.7904, 0.5964, 0.7904, 0.5997, 0.7725, 0.6025, 0.7715, 0.5994, 0.7904, 0.5997, 0.7904, 0.6029, 0.7736, 0.6056, 0.7725, 0.6025, 0.7715, 0.5994, 0.7725, 0.6025, 0.7565, 0.6107, 0.7545, 0.608, 0.7725, 0.6025, 0.7736, 0.6056, 0.7584, 0.6133, 0.7565, 0.6107, 0.7545, 0.608, 0.7565, 0.6107, 0.7437, 0.6234, 0.7411, 0.6215, 0.7565, 0.6107, 0.7584, 0.6133, 0.7464, 0.6254, 0.7437, 0.6234, 0.7411, 0.6215, 0.7437, 0.6234, 0.7355, 0.6395, 0.7324, 0.6385, 0.7437, 0.6234, 0.7464, 0.6254, 0.7386, 0.6405, 0.7355, 0.6395, 0.7324, 0.6385, 0.7355, 0.6395, 0.7327, 0.6573, 0.7294, 0.6573, 0.7355, 0.6395, 0.7386, 0.6405, 0.736, 0.6573, 0.7327, 0.6573, 0.7294, 0.6573, 0.7327, 0.6573, 0.7355, 0.6752, 0.7324, 0.6762, 0.7327, 0.6573, 0.736, 0.6573, 0.7386, 0.6741, 0.7355, 0.6752, 0.7324, 0.6762, 0.7355, 0.6752, 0.7437, 0.6912, 0.7411, 0.6932, 0.7355, 0.6752, 0.7386, 0.6741, 0.7464, 0.6893, 0.7437, 0.6912, 0.7411, 0.6932, 0.7437, 0.6912, 0.7565, 0.704, 0.7545, 0.7066, 0.7437, 0.6912, 0.7464, 0.6893, 0.7584, 0.7013, 0.7565, 0.704, 0.7545, 0.7066, 0.7565, 0.704, 0.7725, 0.7122, 0.7715, 0.7153, 0.7565, 0.704, 0.7584, 0.7013, 0.7736, 0.7091, 0.7725, 0.7122, 0.7715, 0.7153, 0.7725, 0.7122, 0.7904, 0.715, 0.7904, 0.7183, 0.7725, 0.7122, 0.7736, 0.7091, 0.7904, 0.7117, 0.7904, 0.715, 0.9505, 0.6205, 0.9501, 0.6216, 0.9441, 0.6207, 0.9441, 0.6195, 0.9501, 0.6216, 0.9497, 0.6227, 0.9441, 0.6218, 0.9441, 0.6207, 0.9497, 0.6227, 0.9501, 0.6216, 0.9555, 0.6243, 0.9548, 0.6253, 0.9501, 0.6216, 0.9505, 0.6205, 0.9561, 0.6234, 0.9555, 0.6243, 0.9548, 0.6253, 0.9555, 0.6243, 0.9597, 0.6286, 0.9588, 0.6293, 0.9555, 0.6243, 0.9561, 0.6234, 0.9607, 0.6279, 0.9597, 0.6286, 0.9588, 0.6293, 0.9597, 0.6286, 0.9625, 0.634, 0.9614, 0.6343, 0.9597, 0.6286, 0.9607, 0.6279, 0.9636, 0.6336, 0.9625, 0.634, 0.9614, 0.6343, 0.9625, 0.634, 0.9634, 0.6399, 0.9623, 0.6399, 0.9625, 0.634, 0.9636, 0.6336, 0.9646, 0.6399, 0.9634, 0.6399, 0.9623, 0.6399, 0.9634, 0.6399, 0.9625, 0.6459, 0.9614, 0.6455, 0.9634, 0.6399, 0.9646, 0.6399, 0.9636, 0.6462, 0.9625, 0.6459, 0.9614, 0.6455, 0.9625, 0.6459, 0.9597, 0.6513, 0.9588, 0.6506, 0.9625, 0.6459, 0.9636, 0.6462, 0.9607, 0.6519, 0.9597, 0.6513, 0.9588, 0.6506, 0.9597, 0.6513, 0.9555, 0.6555, 0.9548, 0.6546, 0.9597, 0.6513, 0.9607, 0.6519, 0.9561, 0.6564, 0.9555, 0.6555, 0.9548, 0.6546, 0.9555, 0.6555, 0.9501, 0.6583, 0.9497, 0.6572, 0.9555, 0.6555, 0.9561, 0.6564, 0.9504, 0.6593, 0.9501, 0.6583, 0.9497, 0.6572, 0.9501, 0.6583, 0.9441, 0.6592, 0.9441, 0.658, 0.9501, 0.6583, 0.9504, 0.6593, 0.9441, 0.6603, 0.9441, 0.6592, 0.9441, 0.658, 0.9441, 0.6592, 0.9382, 0.6583, 0.9385, 0.6572, 0.9441, 0.6592, 0.9441, 0.6603, 0.9378, 0.6593, 0.9382, 0.6583, 0.9385, 0.6572, 0.9382, 0.6583, 0.9328, 0.6555, 0.9335, 0.6546, 0.9382, 0.6583, 0.9378, 0.6593, 0.9321, 0.6564, 0.9328, 0.6555, 0.9335, 0.6546, 0.9328, 0.6555, 0.9285, 0.6513, 0.9294, 0.6506, 0.9328, 0.6555, 0.9321, 0.6564, 0.9276, 0.6519, 0.9285, 0.6513, 0.9294, 0.6506, 0.9285, 0.6513, 0.9258, 0.6459, 0.9269, 0.6455, 0.9285, 0.6513, 0.9276, 0.6519, 0.9247, 0.6462, 0.9258, 0.6459, 0.9269, 0.6455, 0.9258, 0.6459, 0.9248, 0.6399, 0.926, 0.6399, 0.9258, 0.6459, 0.9247, 0.6462, 0.9237, 0.6399, 0.9248, 0.6399, 0.926, 0.6399, 0.9248, 0.6399, 0.9258, 0.634, 0.9269, 0.6343, 0.9248, 0.6399, 0.9237, 0.6399, 0.9247, 0.6336, 0.9258, 0.634, 0.9269, 0.6343, 0.9258, 0.634, 0.9285, 0.6286, 0.9294, 0.6293, 0.9258, 0.634, 0.9247, 0.6336, 0.9276, 0.6279, 0.9285, 0.6286, 0.9294, 0.6293, 0.9285, 0.6286, 0.9328, 0.6243, 0.9335, 0.6253, 0.9285, 0.6286, 0.9276, 0.6279, 0.9321, 0.6234, 0.9328, 0.6243, 0.9335, 0.6253, 0.9328, 0.6243, 0.9382, 0.6216, 0.9385, 0.6227, 0.9328, 0.6243, 0.9321, 0.6234, 0.9378, 0.6205, 0.9382, 0.6216, 0.9385, 0.6227, 0.9382, 0.6216, 0.9441, 0.6207, 0.9441, 0.6218, 0.9382, 0.6216, 0.9378, 0.6205, 0.9441, 0.6195, 0.9441, 0.6207, 0.9974, 0.5437, 0.9974, 0.5623, 0.9538, 0.5623, 0.9538, 0.5437, 0.9974, 0.5623, 0.9974, 0.581, 0.9538, 0.581, 0.9538, 0.5623, 0.9974, 0.581, 0.9974, 0.5996, 0.9538, 0.5996, 0.9538, 0.581, 0.9974, 0.5996, 0.9974, 0.6182, 0.9538, 0.6182, 0.9538, 0.5996, 0.9974, 0.5251, 0.9974, 0.5437, 0.9538, 0.5437, 0.9538, 0.5251, 0.9974, 0.5437, 0.9974, 0.5623, 0.9538, 0.5623, 0.9538, 0.5437, 0.9974, 0.5623, 0.9974, 0.581, 0.9538, 0.581, 0.9538, 0.5623, 0.9974, 0.581, 0.9974, 0.5996, 0.9538, 0.5996, 0.9538, 0.581, 0.9974, 0.5996, 0.9974, 0.6182, 0.9538, 0.6182, 0.9538, 0.5996, 0.9974, 0.5251, 0.9974, 0.5437, 0.9538, 0.5437, 0.9538, 0.5251, 0.9974, 0.5437, 0.9974, 0.5623, 0.9538, 0.5623, 0.9538, 0.5437, 0.9974, 0.5623, 0.9974, 0.581, 0.9538, 0.581, 0.9538, 0.5623, 0.9974, 0.581, 0.9974, 0.5996, 0.9538, 0.5996, 0.9538, 0.581, 0.9974, 0.5996, 0.9974, 0.6182, 0.9538, 0.6182, 0.9538, 0.5996, 0.9974, 0.5251, 0.9974, 0.5437, 0.9538, 0.5437, 0.9538, 0.5251, 0.9974, 0.5437, 0.9974, 0.5623, 0.9538, 0.5623, 0.9538, 0.5437, 0.9974, 0.5623, 0.9974, 0.581, 0.9538, 0.581, 0.9538, 0.5623, 0.9974, 0.581, 0.9974, 0.5996, 0.9538, 0.5996, 0.9538, 0.581, 0.9974, 0.5996, 0.9974, 0.6182, 0.9538, 0.6182, 0.9538, 0.5996, 0.9974, 0.5251, 0.9974, 0.5437, 0.9538, 0.5437, 0.9538, 0.5251, 0.9497, 0.6227, 0.9548, 0.6253, 0.9441, 0.6399, 0.9548, 0.6253, 0.9588, 0.6293, 0.9441, 0.6399, 0.9588, 0.6293, 0.9614, 0.6343, 0.9441, 0.6399, 0.9614, 0.6343, 0.9623, 0.6399, 0.9441, 0.6399, 0.9623, 0.6399, 0.9614, 0.6455, 0.9441, 0.6399, 0.9614, 0.6455, 0.9588, 0.6506, 0.9441, 0.6399, 0.9588, 0.6506, 0.9548, 0.6546, 0.9441, 0.6399, 0.9548, 0.6546, 0.9497, 0.6572, 0.9441, 0.6399, 0.9497, 0.6572, 0.9441, 0.658, 0.9441, 0.6399, 0.9441, 0.658, 0.9385, 0.6572, 0.9441, 0.6399, 0.9385, 0.6572, 0.9335, 0.6546, 0.9441, 0.6399, 0.9335, 0.6546, 0.9294, 0.6506, 0.9441, 0.6399, 0.9294, 0.6506, 0.9269, 0.6455, 0.9441, 0.6399, 0.9269, 0.6455, 0.926, 0.6399, 0.9441, 0.6399, 0.926, 0.6399, 0.9269, 0.6343, 0.9441, 0.6399, 0.9269, 0.6343, 0.9294, 0.6293, 0.9441, 0.6399, 0.9294, 0.6293, 0.9335, 0.6253, 0.9441, 0.6399, 0.9335, 0.6253, 0.9385, 0.6227, 0.9441, 0.6399, 0.9385, 0.6227, 0.9441, 0.6218, 0.9441, 0.6399, 0.9441, 0.6218, 0.9497, 0.6227, 0.9441, 0.6399, 0.8223, 0.7013, 0.8072, 0.7091, 0.8054, 0.7036, 0.819, 0.6967, 0.8344, 0.6893, 0.8223, 0.7013, 0.819, 0.6967, 0.8297, 0.6859, 0.8421, 0.6741, 0.8344, 0.6893, 0.8297, 0.6859, 0.8367, 0.6724, 0.8448, 0.6573, 0.8421, 0.6741, 0.8367, 0.6724, 0.839, 0.6573, 0.8421, 0.6405, 0.8448, 0.6573, 0.839, 0.6573, 0.8367, 0.6423, 0.8344, 0.6254, 0.8421, 0.6405, 0.8367, 0.6423, 0.8297, 0.6287, 0.8223, 0.6133, 0.8344, 0.6254, 0.8297, 0.6287, 0.819, 0.618, 0.8072, 0.6056, 0.8223, 0.6133, 0.819, 0.618, 0.8054, 0.611, 0.7904, 0.6029, 0.8072, 0.6056, 0.8054, 0.611, 0.7904, 0.6087, 0.7736, 0.6056, 0.7904, 0.6029, 0.7904, 0.6087, 0.7753, 0.611, 0.7584, 0.6133, 0.7736, 0.6056, 0.7753, 0.611, 0.7617, 0.618, 0.7464, 0.6254, 0.7584, 0.6133, 0.7617, 0.618, 0.751, 0.6287, 0.7386, 0.6405, 0.7464, 0.6254, 0.751, 0.6287, 0.7441, 0.6423, 0.736, 0.6573, 0.7386, 0.6405, 0.7441, 0.6423, 0.7417, 0.6573, 0.7386, 0.6741, 0.736, 0.6573, 0.7417, 0.6573, 0.7441, 0.6724, 0.7464, 0.6893, 0.7386, 0.6741, 0.7441, 0.6724, 0.751, 0.6859, 0.7584, 0.7013, 0.7464, 0.6893, 0.751, 0.6859, 0.7618, 0.6967, 0.7736, 0.7091, 0.7584, 0.7013, 0.7618, 0.6967, 0.7753, 0.7036, 0.7904, 0.7117, 0.7736, 0.7091, 0.7753, 0.7036, 0.7904, 0.706, 0.8072, 0.7091, 0.7904, 0.7117, 0.7904, 0.706, 0.8054, 0.7036, 0.8587, 0.6657, 0.8587, 0.6695, 0.8551, 0.6695, 0.8551, 0.6657, 0.8587, 0.6695, 0.8587, 0.6733, 0.8551, 0.6733, 0.8551, 0.6695, 0.8587, 0.6733, 0.8587, 0.6772, 0.8551, 0.6772, 0.8551, 0.6733, 0.8587, 0.6772, 0.8587, 0.681, 0.8551, 0.681, 0.8551, 0.6772, 0.8587, 0.681, 0.8587, 0.6847, 0.8551, 0.685, 0.8551, 0.681, 0.8587, 0.639, 0.8587, 0.6427, 0.8551, 0.6426, 0.8551, 0.6387, 0.8587, 0.6427, 0.8587, 0.6465, 0.8551, 0.6465, 0.8551, 0.6426, 0.8587, 0.6465, 0.8587, 0.6503, 0.8551, 0.6503, 0.8551, 0.6465, 0.8587, 0.6503, 0.8587, 0.6542, 0.8551, 0.6542, 0.8551, 0.6503, 0.8587, 0.6542, 0.8587, 0.658, 0.8551, 0.658, 0.8551, 0.6542, 0.8587, 0.658, 0.8587, 0.6618, 0.8551, 0.6618, 0.8551, 0.658, 0.8587, 0.6618, 0.8587, 0.6657, 0.8551, 0.6657, 0.8551, 0.6618, 0.8629, 0.6646, 0.8655, 0.6619, 0.8691, 0.6682, 0.8619, 0.6682, 0.8629, 0.6646, 0.8691, 0.6682, 0.8629, 0.6718, 0.8619, 0.6682, 0.8691, 0.6682, 0.8655, 0.6745, 0.8629, 0.6718, 0.8691, 0.6682, 0.8691, 0.6754, 0.8655, 0.6745, 0.8691, 0.6682, 0.8727, 0.6745, 0.8691, 0.6754, 0.8691, 0.6682, 0.8754, 0.6718, 0.8727, 0.6745, 0.8691, 0.6682, 0.8764, 0.6682, 0.8754, 0.6718, 0.8691, 0.6682, 0.8754, 0.6646, 0.8764, 0.6682, 0.8691, 0.6682, 0.8727, 0.6619, 0.8754, 0.6646, 0.8691, 0.6682, 0.8691, 0.661, 0.8727, 0.6619, 0.8691, 0.6682, 0.8655, 0.6619, 0.8691, 0.661, 0.8691, 0.6682, 0.9417, 0.7248, 0.9448, 0.7232, 0.9483, 0.7341, 0.9392, 0.7273, 0.9417, 0.7248, 0.9483, 0.7341, 0.9376, 0.7305, 0.9392, 0.7273, 0.9483, 0.7341, 0.937, 0.7341, 0.9376, 0.7305, 0.9483, 0.7341, 0.9376, 0.7376, 0.937, 0.7341, 0.9483, 0.7341, 0.9392, 0.7408, 0.9376, 0.7376, 0.9483, 0.7341, 0.9417, 0.7433, 0.9392, 0.7408, 0.9483, 0.7341, 0.9448, 0.745, 0.9417, 0.7433, 0.9483, 0.7341, 0.9483, 0.7455, 0.9448, 0.745, 0.9483, 0.7341, 0.9518, 0.7449, 0.9483, 0.7455, 0.9483, 0.7341, 0.9549, 0.7433, 0.9518, 0.7449, 0.9483, 0.7341, 0.9574, 0.7408, 0.9549, 0.7433, 0.9483, 0.7341, 0.959, 0.7376, 0.9574, 0.7408, 0.9483, 0.7341, 0.9596, 0.7341, 0.959, 0.7376, 0.9483, 0.7341, 0.959, 0.7305, 0.9596, 0.7341, 0.9483, 0.7341, 0.9574, 0.7273, 0.959, 0.7305, 0.9483, 0.7341, 0.9549, 0.7248, 0.9574, 0.7273, 0.9483, 0.7341, 0.9518, 0.7231, 0.9549, 0.7248, 0.9483, 0.7341, 0.9483, 0.7226, 0.9518, 0.7231, 0.9483, 0.7341, 0.9448, 0.7232, 0.9483, 0.7226, 0.9483, 0.7341, 0.9341, 0.7051, 0.9362, 0.7052, 0.933, 0.7067, 0.9204, 0.7192, 0.9221, 0.7181, 0.9204, 0.7212, 0.9173, 0.7392, 0.9179, 0.7373, 0.9185, 0.7408, 0.9281, 0.7576, 0.9256, 0.7552, 0.9392, 0.7408, 0.9417, 0.7433, 0.9453, 0.7654, 0.9418, 0.7649, 0.9448, 0.745, 0.9483, 0.7455, 0.9636, 0.7614, 0.9604, 0.7629, 0.9518, 0.7449, 0.9549, 0.7433, 0.9762, 0.7469, 0.9746, 0.75, 0.9574, 0.7408, 0.959, 0.7376, 0.9781, 0.7273, 0.9787, 0.7308, 0.9596, 0.7341, 0.959, 0.7305, 0.9704, 0.711, 0.971, 0.7129, 0.9685, 0.7105, 0.9532, 0.702, 0.9548, 0.7032, 0.9513, 0.7027, 0.9362, 0.7052, 0.9341, 0.7051, 0.9348, 0.6865, 0.9369, 0.6866, 0.9221, 0.7181, 0.9204, 0.7192, 0.9101, 0.7038, 0.9118, 0.7027, 0.9179, 0.7373, 0.9173, 0.7392, 0.9, 0.7328, 0.9007, 0.7309, 0.9256, 0.7552, 0.9262, 0.7571, 0.9084, 0.7623, 0.9079, 0.7603, 0.9418, 0.7649, 0.9434, 0.7661, 0.932, 0.7808, 0.9304, 0.7796, 0.9604, 0.7629, 0.9625, 0.763, 0.9618, 0.7816, 0.9598, 0.7815, 0.9746, 0.75, 0.9762, 0.7489, 0.9865, 0.7643, 0.9848, 0.7654, 0.9787, 0.7308, 0.9793, 0.7289, 0.9966, 0.7353, 0.9959, 0.7372, 0.971, 0.7129, 0.9704, 0.711, 0.9882, 0.7058, 0.9887, 0.7078, 0.9548, 0.7032, 0.9532, 0.702, 0.9646, 0.6873, 0.9662, 0.6885, 0.9532, 0.702, 0.9513, 0.7027, 0.9449, 0.6852, 0.9468, 0.6845, 0.9341, 0.7051, 0.933, 0.7067, 0.9177, 0.6963, 0.9188, 0.6946, 0.9204, 0.7192, 0.9204, 0.7212, 0.902, 0.7219, 0.9019, 0.7198, 0.9173, 0.7392, 0.9185, 0.7408, 0.9041, 0.7522, 0.9028, 0.7506, 0.9262, 0.7571, 0.9281, 0.7576, 0.9231, 0.7755, 0.9212, 0.7749, 0.9434, 0.7661, 0.9453, 0.7654, 0.9517, 0.7829, 0.9498, 0.7836, 0.9625, 0.763, 0.9636, 0.7614, 0.9789, 0.7718, 0.9778, 0.7735, 0.9762, 0.7489, 0.9762, 0.7469, 0.9946, 0.7462, 0.9947, 0.7483, 0.9793, 0.7289, 0.9781, 0.7273, 0.9925, 0.7159, 0.9938, 0.7175, 0.9704, 0.711, 0.9685, 0.7105, 0.9735, 0.6926, 0.9754, 0.6932, 0.9513, 0.7027, 0.9548, 0.7032, 0.9518, 0.7231, 0.9483, 0.7226, 0.933, 0.7067, 0.9362, 0.7052, 0.9448, 0.7232, 0.9417, 0.7248, 0.9204, 0.7212, 0.9221, 0.7181, 0.9392, 0.7273, 0.9376, 0.7305, 0.9185, 0.7408, 0.9179, 0.7373, 0.937, 0.7341, 0.9376, 0.7376, 0.9262, 0.7571, 0.9256, 0.7552, 0.9281, 0.7576, 0.9434, 0.7661, 0.9418, 0.7649, 0.9453, 0.7654, 0.9625, 0.763, 0.9604, 0.7629, 0.9636, 0.7614, 0.9762, 0.7489, 0.9746, 0.75, 0.9762, 0.7469, 0.9793, 0.7289, 0.9787, 0.7308, 0.9781, 0.7273, 0.9685, 0.7105, 0.971, 0.7129, 0.9574, 0.7273, 0.9549, 0.7248, 0.8466, 0.8962, 0.8467, 0.8927, 0.8524, 0.8922, 0.8525, 0.8969, 0.8345, 0.8963, 0.8346, 0.8928, 0.8403, 0.8922, 0.8403, 0.8969, 0.8244, 0.8963, 0.8244, 0.8929, 0.8301, 0.8923, 0.8302, 0.8971, 0.7746, 0.9567, 0.7745, 0.9602, 0.7688, 0.9608, 0.7687, 0.956, 0.7626, 0.9568, 0.7625, 0.9603, 0.7568, 0.9608, 0.7567, 0.9561, 0.8763, 0.8253, 0.8798, 0.8255, 0.8804, 0.8312, 0.8757, 0.8312, 0.7959, 0.8325, 0.7994, 0.8327, 0.8, 0.8384, 0.7953, 0.8384, 0.7927, 0.8438, 0.7962, 0.8439, 0.7968, 0.8496, 0.792, 0.8497, 0.8766, 0.8129, 0.8801, 0.813, 0.8807, 0.8187, 0.8759, 0.8187, 0.7868, 0.9562, 0.7867, 0.9596, 0.781, 0.9602, 0.781, 0.9555, 0.7867, 0.9596, 0.7924, 0.9771, 0.7873, 0.9771, 0.781, 0.9602, 0.8411, 0.9139, 0.8466, 0.8962, 0.8525, 0.8969, 0.8462, 0.9138, 0.8467, 0.8927, 0.8412, 0.8751, 0.8463, 0.8752, 0.8524, 0.8922, 0.8299, 0.9143, 0.8345, 0.8963, 0.8403, 0.8969, 0.8349, 0.9141, 0.8346, 0.8928, 0.8299, 0.8748, 0.835, 0.875, 0.8403, 0.8922, 0.8188, 0.914, 0.8244, 0.8963, 0.8302, 0.8971, 0.8239, 0.914, 0.8244, 0.8929, 0.8189, 0.8752, 0.824, 0.8753, 0.8301, 0.8923, 0.7798, 0.9389, 0.7746, 0.9567, 0.7687, 0.956, 0.7748, 0.939, 0.7745, 0.9602, 0.7798, 0.9779, 0.7747, 0.9779, 0.7688, 0.9608, 0.7684, 0.9393, 0.7626, 0.9568, 0.7567, 0.9561, 0.7634, 0.9393, 0.7625, 0.9603, 0.7684, 0.9777, 0.7633, 0.9777, 0.7568, 0.9608, 0.8585, 0.8202, 0.8763, 0.8253, 0.8757, 0.8312, 0.8587, 0.8253, 0.8798, 0.8255, 0.8976, 0.8203, 0.8974, 0.8253, 0.8804, 0.8312, 0.7782, 0.8272, 0.7959, 0.8325, 0.7953, 0.8384, 0.7783, 0.8322, 0.7994, 0.8327, 0.8172, 0.8272, 0.8171, 0.8323, 0.8, 0.8384, 0.7752, 0.838, 0.7927, 0.8438, 0.792, 0.8497, 0.7752, 0.8431, 0.7962, 0.8439, 0.8138, 0.838, 0.8137, 0.8431, 0.7968, 0.8496, 0.8588, 0.8078, 0.8766, 0.8129, 0.8759, 0.8187, 0.8589, 0.8128, 0.8801, 0.813, 0.8979, 0.8078, 0.8978, 0.8129, 0.8807, 0.8187, 0.7924, 0.9387, 0.7868, 0.9562, 0.781, 0.9555, 0.7873, 0.9387, 0.7924, 0.9771, 0.7933, 0.9955, 0.7883, 0.9958, 0.7873, 0.9771, 0.6952, 0.9074, 0.6952, 0.9262, 0.6901, 0.9262, 0.6901, 0.9074, 0.8412, 0.8751, 0.8403, 0.8568, 0.8452, 0.8566, 0.8463, 0.8752, 0.8147, 0.9591, 0.8147, 0.9778, 0.8096, 0.9778, 0.8096, 0.9591, 0.8299, 0.8748, 0.8288, 0.8565, 0.8338, 0.8563, 0.835, 0.875, 0.8046, 0.9147, 0.8046, 0.9335, 0.7996, 0.9335, 0.7996, 0.9147, 0.8189, 0.8752, 0.818, 0.857, 0.823, 0.8568, 0.824, 0.8753, 0.8031, 0.9589, 0.8031, 0.9777, 0.798, 0.9777, 0.798, 0.9589, 0.7798, 0.9779, 0.7808, 0.9961, 0.7758, 0.9964, 0.7747, 0.9779, 0.8236, 0.9591, 0.8236, 0.9779, 0.8185, 0.9779, 0.8185, 0.9591, 0.7684, 0.9777, 0.7692, 0.9961, 0.7642, 0.9963, 0.7633, 0.9777, 0.8937, 0.7654, 0.8937, 0.7841, 0.8887, 0.7841, 0.8887, 0.7654, 0.8976, 0.8203, 0.9158, 0.8192, 0.9161, 0.8242, 0.8974, 0.8253, 0.7146, 0.9072, 0.7146, 0.926, 0.7096, 0.926, 0.7096, 0.9072, 0.8172, 0.8272, 0.8353, 0.8262, 0.8356, 0.8312, 0.8171, 0.8323, 0.7049, 0.9074, 0.7049, 0.9262, 0.6999, 0.9262, 0.6999, 0.9074, 0.8138, 0.838, 0.832, 0.8372, 0.8322, 0.8422, 0.8137, 0.8431, 0.8825, 0.7684, 0.8825, 0.7871, 0.8775, 0.7871, 0.8775, 0.7684, 0.8979, 0.8078, 0.9161, 0.8068, 0.9164, 0.8118, 0.8978, 0.8129, 0.7267, 0.9063, 0.7267, 0.9251, 0.7216, 0.9251, 0.7216, 0.9063, 0.7267, 0.9251, 0.7267, 0.9438, 0.7216, 0.9438, 0.7216, 0.9251, 0.7933, 0.9203, 0.7924, 0.9387, 0.7873, 0.9387, 0.7883, 0.92, 0.6952, 0.9262, 0.6952, 0.945, 0.6901, 0.945, 0.6901, 0.9262, 0.8403, 0.9322, 0.8411, 0.9139, 0.8462, 0.9138, 0.8453, 0.9324, 0.8147, 0.9778, 0.8147, 0.9966, 0.8096, 0.9966, 0.8096, 0.9778, 0.8288, 0.9325, 0.8299, 0.9143, 0.8349, 0.9141, 0.8338, 0.9327, 0.8046, 0.9335, 0.8046, 0.9523, 0.7996, 0.9523, 0.7996, 0.9335, 0.818, 0.9323, 0.8188, 0.914, 0.8239, 0.914, 0.823, 0.9325, 0.8031, 0.9777, 0.8031, 0.9965, 0.798, 0.9965, 0.798, 0.9777, 0.7808, 0.9208, 0.7798, 0.9389, 0.7748, 0.939, 0.7758, 0.9206, 0.8236, 0.9779, 0.8236, 0.9966, 0.8185, 0.9966, 0.8185, 0.9779, 0.7692, 0.921, 0.7684, 0.9393, 0.7634, 0.9393, 0.7642, 0.9208, 0.8937, 0.7841, 0.8937, 0.8029, 0.8887, 0.8029, 0.8887, 0.7841, 0.8403, 0.8192, 0.8585, 0.8202, 0.8587, 0.8253, 0.84, 0.8243, 0.7146, 0.926, 0.7146, 0.9448, 0.7096, 0.9448, 0.7096, 0.926, 0.76, 0.8263, 0.7782, 0.8272, 0.7783, 0.8322, 0.7598, 0.8313, 0.7049, 0.9262, 0.7049, 0.9449, 0.6999, 0.9449, 0.6999, 0.9262, 0.7569, 0.8373, 0.7752, 0.838, 0.7752, 0.8431, 0.7567, 0.8423, 0.8825, 0.7871, 0.8825, 0.8059, 0.8775, 0.8059, 0.8775, 0.7871, 0.8405, 0.8068, 0.8588, 0.8078, 0.8589, 0.8128, 0.8403, 0.8118, 0.7798, 0.6309, 0.7704, 0.6371, 0.7654, 0.6321, 0.777, 0.6243, 0.7704, 0.6371, 0.7642, 0.6464, 0.7577, 0.6437, 0.7654, 0.6321, 0.7642, 0.6464, 0.762, 0.6574, 0.7549, 0.6574, 0.7577, 0.6437, 0.762, 0.6574, 0.7642, 0.6683, 0.7577, 0.6711, 0.7549, 0.6574, 0.7642, 0.6683, 0.7704, 0.6777, 0.7654, 0.6827, 0.7577, 0.6711, 0.7704, 0.6777, 0.7797, 0.6839, 0.777, 0.6904, 0.7654, 0.6827, 0.7797, 0.6839, 0.7907, 0.6861, 0.7907, 0.6932, 0.777, 0.6904, 0.7907, 0.6861, 0.8017, 0.6839, 0.8044, 0.6904, 0.7907, 0.6932, 0.8017, 0.6839, 0.811, 0.6777, 0.816, 0.6827, 0.8044, 0.6904, 0.811, 0.6777, 0.8172, 0.6684, 0.8238, 0.6711, 0.816, 0.6827, 0.8172, 0.6684, 0.8194, 0.6574, 0.8265, 0.6574, 0.8238, 0.6711, 0.8194, 0.6574, 0.8172, 0.6464, 0.8238, 0.6437, 0.8265, 0.6574, 0.8172, 0.6464, 0.811, 0.6371, 0.816, 0.6321, 0.8238, 0.6437, 0.811, 0.6371, 0.8017, 0.6309, 0.8044, 0.6243, 0.816, 0.6321, 0.8017, 0.6309, 0.7908, 0.6287, 0.7907, 0.6216, 0.8044, 0.6243, 0.7908, 0.6287, 0.7798, 0.6309, 0.777, 0.6243, 0.7907, 0.6216, 0.7704, 0.6371, 0.7798, 0.6309, 0.7907, 0.6574, 0.7642, 0.6464, 0.7704, 0.6371, 0.7907, 0.6574, 0.762, 0.6574, 0.7642, 0.6464, 0.7907, 0.6574, 0.7642, 0.6683, 0.762, 0.6574, 0.7907, 0.6574, 0.7704, 0.6777, 0.7642, 0.6683, 0.7907, 0.6574, 0.7797, 0.6839, 0.7704, 0.6777, 0.7907, 0.6574, 0.7907, 0.6861, 0.7797, 0.6839, 0.7907, 0.6574, 0.8017, 0.6839, 0.7907, 0.6861, 0.7907, 0.6574, 0.811, 0.6777, 0.8017, 0.6839, 0.7907, 0.6574, 0.8172, 0.6684, 0.811, 0.6777, 0.7907, 0.6574, 0.8194, 0.6574, 0.8172, 0.6684, 0.7907, 0.6574, 0.8172, 0.6464, 0.8194, 0.6574, 0.7907, 0.6574, 0.811, 0.6371, 0.8172, 0.6464, 0.7907, 0.6574, 0.8017, 0.6309, 0.811, 0.6371, 0.7907, 0.6574, 0.7908, 0.6287, 0.8017, 0.6309, 0.7907, 0.6574, 0.7798, 0.6309, 0.7908, 0.6287, 0.7907, 0.6574])
me_mesh_002.materials.append(mat_lamborghini_aventador_bodysg_001)
me_mesh_002.use_remesh_fix_poles = True
me_mesh_002.use_remesh_preserve_attributes = False
me_mesh_002.update()
me_mesh_002.normals_split_custom_set([tuple(v) for v in zip(*[iter([1.0, 0.0, 5.546e-08, 1.0, 0.0, -2.376e-08, 1.0, 8.027e-08, -3.476e-08, 1.0, -1.605e-07, -5.026e-13, 1.0, 0.0, 5.546e-08, 1.0, 8.027e-08, -3.476e-08, 1.0, -1.605e-07, -1.116e-07, 1.0, -1.605e-07, -5.026e-13, 1.0, 8.027e-08, -3.476e-08, 1.0, 0.0, -7.69e-08, 1.0, -1.605e-07, -1.116e-07, 1.0, 8.027e-08, -3.476e-08, 1.0, 3.211e-07, -1.116e-07, 1.0, 0.0, -7.69e-08, 1.0, 8.027e-08, -3.476e-08, 1.0, 4.816e-07, -1.463e-07, 1.0, 3.211e-07, -1.116e-07, 1.0, 8.027e-08, -3.476e-08, 1.0, 3.211e-07, -5.546e-08, 1.0, 4.816e-07, -1.463e-07, 1.0, 8.027e-08, -3.476e-08, 1.0, 1.605e-07, 2.376e-08, 1.0, 3.211e-07, -5.546e-08, 1.0, 8.027e-08, -3.476e-08, 1.0, 0.0, 4.272e-14, 1.0, 1.605e-07, 2.376e-08, 1.0, 8.027e-08, -3.476e-08, 1.0, 0.0, 9.457e-08, 1.0, 0.0, 4.272e-14, 1.0, 8.027e-08, -3.476e-08, 1.0, 0.0, -1.007e-07, 1.0, 0.0, 9.457e-08, 1.0, 8.027e-08, -3.476e-08, 1.0, 1.605e-07, -1.244e-07, 1.0, 0.0, -1.007e-07, 1.0, 8.027e-08, -3.476e-08, 1.0, 1.605e-07, 7.69e-08, 1.0, 1.605e-07, -1.244e-07, 1.0, 8.027e-08, -3.476e-08, 1.0, 1.605e-07, 0.0, 1.0, 1.605e-07, 7.69e-08, 1.0, 8.027e-08, -3.476e-08, 1.0, 1.605e-07, 0.0, 1.0, 1.605e-07, 0.0, 1.0, 8.027e-08, -3.476e-08, 1.0, -1.605e-07, 0.0, 1.0, 1.605e-07, 0.0, 1.0, 8.027e-08, -3.476e-08, 1.0, 1.206e-13, -1.007e-07, 1.0, -1.605e-07, 0.0, 1.0, 8.027e-08, -3.476e-08, 1.0, 1.605e-07, -9.458e-08, 1.0, 1.206e-13, -1.007e-07, 1.0, 8.027e-08, -3.476e-08, 1.0, 0.0, 4.335e-14, 1.0, 1.605e-07, -9.458e-08, 1.0, 8.027e-08, -3.476e-08, 1.0, 0.0, -2.376e-08, 1.0, 0.0, 4.335e-14, 1.0, 8.027e-08, -3.476e-08, 1.0, 5.238e-07, 1.777e-07, 1.0, 0.0, 1.777e-07, 1.0, 0.0, 1.777e-07, 1.0, 5.238e-07, 1.777e-07, 1.0, 2.619e-07, -2.775e-07, 1.0, 5.238e-07, 1.777e-07, 1.0, 5.238e-07, 1.777e-07, 1.0, 2.619e-07, -2.775e-07, 1.0, -2.619e-07, -2.775e-07, 1.0, 2.619e-07, -2.775e-07, 1.0, 2.619e-07, -2.775e-07, 1.0, -2.619e-07, -2.775e-07, 1.0, -1.31e-07, 0.0, 1.0, -2.619e-07, -2.775e-07, 1.0, -2.619e-07, -2.775e-07, 1.0, -1.31e-07, 0.0, 1.0, 1.31e-07, 1.774e-07, 1.0, -1.31e-07, 0.0, 1.0, -1.31e-07, 0.0, 1.0, 1.31e-07, 1.774e-07, 1.0, 2.619e-07, 1.774e-07, 1.0, 1.31e-07, 1.774e-07, 1.0, 1.31e-07, 1.774e-07, 1.0, 2.619e-07, 1.774e-07, 1.0, 5.239e-07, -1.777e-07, 1.0, 2.619e-07, 1.774e-07, 1.0, 2.619e-07, 1.774e-07, 1.0, 5.238e-07, -1.777e-07, 1.0, 5.238e-07, -1.777e-07, 1.0, 5.239e-07, -1.777e-07, 1.0, 5.238e-07, -1.777e-07, 1.0, 5.239e-07, -1.777e-07, 1.0, -5.238e-07, 1.088e-07, 1.0, 5.238e-07, -1.777e-07, 1.0, 5.239e-07, -1.777e-07, 1.0, -5.238e-07, 1.088e-07, 1.0, -5.026e-12, 1.088e-07, 1.0, -5.238e-07, 1.088e-07, 1.0, -5.238e-07, 1.088e-07, 1.0, 1.023e-11, 1.088e-07, 1.0, 5.239e-07, 0.0, 1.0, -5.026e-12, 1.088e-07, 1.0, 1.023e-11, 1.088e-07, 1.0, 5.238e-07, 0.0, 1.0, 2.619e-07, 0.0, 1.0, 5.239e-07, 0.0, 1.0, 5.238e-07, 0.0, 1.0, 2.619e-07, 0.0, 1.0, 2.619e-07, 0.0, 1.0, 2.619e-07, 0.0, 1.0, 2.619e-07, 0.0, 1.0, 2.619e-07, 0.0, 1.0, 0.0, 0.0, 1.0, 2.619e-07, 0.0, 1.0, 2.619e-07, 0.0, 1.0, 0.0, 0.0, 1.0, -2.619e-07, 0.0, 1.0, 0.0, 0.0, 1.0, 0.0, 0.0, 1.0, -2.619e-07, 0.0, 1.0, -2.619e-07, 0.0, 1.0, -2.619e-07, 0.0, 1.0, -2.619e-07, 0.0, 1.0, -2.619e-07, 0.0, 1.0, 0.0, 0.0, 1.0, -2.619e-07, 0.0, 1.0, -2.619e-07, 0.0, 1.0, 0.0, 0.0, 1.0, 5.239e-07, -1.088e-07, 1.0, 0.0, 0.0, 1.0, 0.0, 0.0, 1.0, 5.238e-07, -1.088e-07, 1.0, 5.238e-07, -1.088e-07, 1.0, 5.239e-07, -1.088e-07, 1.0, 5.238e-07, -1.088e-07, 1.0, 5.238e-07, -1.088e-07, 1.0, 0.0, 1.777e-07, 1.0, 5.238e-07, -1.088e-07, 1.0, 5.238e-07, -1.088e-07, 1.0, 0.0, 1.777e-07, 0.7994, -0.486, 0.3531, 0.7994, -0.5714, 0.1856, 0.7994, -0.5714, 0.1856, 0.7994, -0.486, 0.3531, 0.7994, -0.3531, 0.486, 0.7994, -0.486, 0.3531, 0.7994, -0.486, 0.3531, 0.7994, -0.3531, 0.486, 0.7994, -0.1856, 0.5714, 0.7994, -0.3531, 0.486, 0.7994, -0.3531, 0.486, 0.7994, -0.1856, 0.5714, 0.7994, 5.178e-09, 0.6008, 0.7994, -0.1856, 0.5714, 0.7994, -0.1856, 0.5714, 0.7994, -4.412e-09, 0.6008, 0.7994, 0.1856, 0.5714, 0.7994, 5.178e-09, 0.6008, 0.7994, -4.412e-09, 0.6008, 0.7994, 0.1856, 0.5714, 0.7994, 0.3531, 0.486, 0.7994, 0.1856, 0.5714, 0.7994, 0.1856, 0.5714, 0.7994, 0.3531, 0.486, 0.7994, 0.486, 0.3531, 0.7994, 0.3531, 0.486, 0.7994, 0.3531, 0.486, 0.7994, 0.486, 0.3531, 0.7994, 0.5714, 0.1856, 0.7994, 0.486, 0.3531, 0.7994, 0.486, 0.3531, 0.7994, 0.5714, 0.1856, 0.7994, 0.6008, 2.641e-07, 0.7994, 0.5714, 0.1856, 0.7994, 0.5714, 0.1856, 0.7994, 0.6008, 3e-07, 0.7994, 0.5714, -0.1856, 0.7994, 0.6008, 2.641e-07, 0.7994, 0.6008, 3e-07, 0.7994, 0.5714, -0.1856, 0.7994, 0.486, -0.3531, 0.7994, 0.5714, -0.1856, 0.7994, 0.5714, -0.1856, 0.7994, 0.486, -0.3531, 0.7994, 0.3531, -0.486, 0.7994, 0.486, -0.3531, 0.7994, 0.486, -0.3531, 0.7994, 0.3531, -0.486, 0.7994, 0.1856, -0.5714, 0.7994, 0.3531, -0.486, 0.7994, 0.3531, -0.486, 0.7994, 0.1856, -0.5714, 0.7994, -1.76e-07, -0.6008, 0.7994, 0.1856, -0.5714, 0.7994, 0.1856, -0.5714, 0.7994, -1.941e-07, -0.6008, 0.7994, -0.1856, -0.5714, 0.7994, -1.76e-07, -0.6008, 0.7994, -1.941e-07, -0.6008, 0.7994, -0.1856, -0.5714, 0.7994, -0.3531, -0.486, 0.7994, -0.1856, -0.5714, 0.7994, -0.1856, -0.5714, 0.7994, -0.3531, -0.486, 0.7994, -0.486, -0.3531, 0.7994, -0.3531, -0.486, 0.7994, -0.3531, -0.486, 0.7994, -0.486, -0.3531, 0.7994, -0.5714, -0.1856, 0.7994, -0.486, -0.3531, 0.7994, -0.486, -0.3531, 0.7994, -0.5714, -0.1856, 0.7994, -0.6008, -5.954e-07, 0.7994, -0.5714, -0.1856, 0.7994, -0.5714, -0.1856, 0.7994, -0.6008, -6.575e-07, 0.7994, -0.5714, 0.1856, 0.7994, -0.6008, -5.954e-07, 0.7994, -0.6008, -6.575e-07, 0.7994, -0.5714, 0.1856, 0.0, -0.809, 0.5878, 5.909e-09, -0.9511, 0.309, 5.909e-09, -0.9511, 0.309, 0.0, -0.809, 0.5878, 0.0, -0.5878, 0.809, 0.0, -0.809, 0.5878, 0.0, -0.809, 0.5878, 0.0, -0.5878, 0.809, 0.0, -0.309, 0.9511, 0.0, -0.5878, 0.809, 0.0, -0.5878, 0.809, 0.0, -0.309, 0.9511, 0.0, -1.777e-07, 1.0, 0.0, -0.309, 0.9511, 0.0, -0.309, 0.9511, 0.0, -1.537e-07, 1.0, -9.454e-08, 0.309, 0.9511, 0.0, -1.777e-07, 1.0, 0.0, -1.537e-07, 1.0, -9.454e-08, 0.309, 0.9511, -1.418e-07, 0.5878, 0.809, -9.454e-08, 0.309, 0.9511, -9.454e-08, 0.309, 0.9511, -1.418e-07, 0.5878, 0.809, -4.727e-08, 0.809, 0.5878, -1.418e-07, 0.5878, 0.809, -1.418e-07, 0.5878, 0.809, -4.727e-08, 0.809, 0.5878, 8.863e-09, 0.9511, 0.309, -4.727e-08, 0.809, 0.5878, -4.727e-08, 0.809, 0.5878, 8.863e-09, 0.9511, 0.309, 5.909e-09, 1.0, 6.771e-07, 8.863e-09, 0.9511, 0.309, 8.863e-09, 0.9511, 0.309, 5.909e-09, 1.0, 6.195e-07, -2.954e-09, 0.9511, -0.309, 5.909e-09, 1.0, 6.771e-07, 5.909e-09, 1.0, 6.195e-07, -2.954e-09, 0.9511, -0.309, -4.727e-08, 0.809, -0.5878, -2.954e-09, 0.9511, -0.309, -2.954e-09, 0.9511, -0.309, -4.727e-08, 0.809, -0.5878, -4.727e-08, 0.5878, -0.809, -4.727e-08, 0.809, -0.5878, -4.727e-08, 0.809, -0.5878, -4.727e-08, 0.5878, -0.809, 1.891e-07, 0.309, -0.9511, -4.727e-08, 0.5878, -0.809, -4.727e-08, 0.5878, -0.809, 1.891e-07, 0.309, -0.9511, 1.891e-07, -2.689e-07, -1.0, 1.891e-07, 0.309, -0.9511, 1.891e-07, 0.309, -0.9511, 1.891e-07, -2.449e-07, -1.0, 9.454e-08, -0.309, -0.9511, 1.891e-07, -2.689e-07, -1.0, 1.891e-07, -2.449e-07, -1.0, 9.454e-08, -0.309, -0.9511, 4.727e-08, -0.5878, -0.809, 9.454e-08, -0.309, -0.9511, 9.454e-08, -0.309, -0.9511, 4.727e-08, -0.5878, -0.809, -4.727e-08, -0.809, -0.5878, 4.727e-08, -0.5878, -0.809, 4.727e-08, -0.5878, -0.809, -4.727e-08, -0.809, -0.5878, -2.954e-09, -0.9511, -0.309, -4.727e-08, -0.809, -0.5878, -4.727e-08, -0.809, -0.5878, -2.954e-09, -0.9511, -0.309, 2.954e-09, -1.0, -6.435e-07, -2.954e-09, -0.9511, -0.309, -2.954e-09, -0.9511, -0.309, 2.954e-09, -1.0, -6.723e-07, 5.909e-09, -0.9511, 0.309, 2.954e-09, -1.0, -6.435e-07, 2.954e-09, -1.0, -6.723e-07, 5.909e-09, -0.9511, 0.309, 0.02699, 0.9507, -0.3089, 0.6858, 0.6922, -0.2249, 0.6858, 0.5888, -0.4278, 0.02699, 0.8087, -0.5876, 0.6858, 0.6922, -0.2249, 0.9981, 0.05793, -0.01883, 0.9981, 0.04927, -0.03581, 0.6858, 0.5888, -0.4278, 0.9981, 0.05793, -0.01883, 0.6858, 0.6922, -0.2249, 0.6858, 0.7278, 4.679e-06, 0.9981, 0.06091, -4.313e-06, 0.6858, 0.6922, -0.2249, 0.02699, 0.9507, -0.3089, 0.02699, 0.9996, 1.718e-05, 0.6858, 0.7278, 4.679e-06, 0.02699, 0.8087, -0.5876, 0.6858, 0.5888, -0.4278, 0.6858, 0.4278, -0.5888, 0.02699, 0.5876, -0.8087, 0.6858, 0.5888, -0.4278, 0.9981, 0.04927, -0.03581, 0.9981, 0.0358, -0.04928, 0.6858, 0.4278, -0.5888, 0.02699, 0.5876, -0.8087, 0.6858, 0.4278, -0.5888, 0.6858, 0.2249, -0.6922, 0.02699, 0.3089, -0.9507, 0.6858, 0.4278, -0.5888, 0.9981, 0.0358, -0.04928, 0.9981, 0.0188, -0.05793, 0.6858, 0.2249, -0.6922, 0.02699, 0.3089, -0.9507, 0.6858, 0.2249, -0.6922, 0.6858, 5.005e-08, -0.7278, 0.02699, -1.346e-05, -0.9996, 0.6858, 0.2249, -0.6922, 0.9981, 0.0188, -0.05793, 0.9981, -6.573e-06, -0.06091, 0.6858, 5.005e-08, -0.7278, 0.02699, -1.346e-05, -0.9996, 0.6858, 5.005e-08, -0.7278, 0.6858, -0.2249, -0.6922, 0.02699, -0.3089, -0.9507, 0.6858, 5.005e-08, -0.7278, 0.9981, -6.573e-06, -0.06091, 0.9981, -0.01883, -0.05793, 0.6858, -0.2249, -0.6922, 0.02699, -0.3089, -0.9507, 0.6858, -0.2249, -0.6922, 0.6858, -0.4278, -0.5888, 0.02699, -0.5876, -0.8087, 0.6858, -0.2249, -0.6922, 0.9981, -0.01883, -0.05793, 0.9981, -0.03581, -0.04927, 0.6858, -0.4278, -0.5888, 0.02699, -0.5876, -0.8087, 0.6858, -0.4278, -0.5888, 0.6858, -0.5888, -0.4278, 0.02699, -0.8087, -0.5876, 0.6858, -0.4278, -0.5888, 0.9981, -0.03581, -0.04927, 0.9981, -0.04928, -0.0358, 0.6858, -0.5888, -0.4278, 0.02699, -0.8087, -0.5876, 0.6858, -0.5888, -0.4278, 0.6858, -0.6922, -0.2249, 0.02699, -0.9507, -0.3089, 0.6858, -0.5888, -0.4278, 0.9981, -0.04928, -0.0358, 0.9981, -0.05793, -0.01882, 0.6858, -0.6922, -0.2249, 0.02699, -0.9507, -0.3089, 0.6858, -0.6922, -0.2249, 0.6858, -0.7278, 2.716e-07, 0.02699, -0.9996, 1.41e-05, 0.6858, -0.6922, -0.2249, 0.9981, -0.05793, -0.01882, 0.9981, -0.06091, 6.721e-06, 0.6858, -0.7278, 2.716e-07, 0.02699, -0.9996, 1.41e-05, 0.6858, -0.7278, 2.716e-07, 0.6858, -0.6922, 0.2249, 0.02699, -0.9507, 0.3089, 0.6858, -0.7278, 2.716e-07, 0.9981, -0.06091, 6.721e-06, 0.9981, -0.05792, 0.01883, 0.6858, -0.6922, 0.2249, 0.02699, -0.9507, 0.3089, 0.6858, -0.6922, 0.2249, 0.6858, -0.5888, 0.4278, 0.02699, -0.8087, 0.5876, 0.6858, -0.6922, 0.2249, 0.9981, -0.05792, 0.01883, 0.9981, -0.04927, 0.0358, 0.6858, -0.5888, 0.4278, 0.02699, -0.8087, 0.5876, 0.6858, -0.5888, 0.4278, 0.6858, -0.4278, 0.5888, 0.02698, -0.5876, 0.8087, 0.6858, -0.5888, 0.4278, 0.9981, -0.04927, 0.0358, 0.9981, -0.03577, 0.04929, 0.6858, -0.4278, 0.5888, 0.02698, -0.5876, 0.8087, 0.6858, -0.4278, 0.5888, 0.6858, -0.2249, 0.6922, 0.02699, -0.3089, 0.9507, 0.6858, -0.4278, 0.5888, 0.9981, -0.03577, 0.04929, 0.9981, -0.0188, 0.05793, 0.6858, -0.2249, 0.6922, 0.02699, -0.3089, 0.9507, 0.6858, -0.2249, 0.6922, 0.6858, 9.046e-07, 0.7278, 0.02699, 1.463e-05, 0.9996, 0.6858, -0.2249, 0.6922, 0.9981, -0.0188, 0.05793, 0.9981, 1.948e-05, 0.06091, 0.6858, 9.046e-07, 0.7278, 0.02699, 1.463e-05, 0.9996, 0.6858, 9.046e-07, 0.7278, 0.6858, 0.2249, 0.6922, 0.02698, 0.3089, 0.9507, 0.6858, 9.046e-07, 0.7278, 0.9981, 1.948e-05, 0.06091, 0.9981, 0.01883, 0.05792, 0.6858, 0.2249, 0.6922, 0.02698, 0.3089, 0.9507, 0.6858, 0.2249, 0.6922, 0.6858, 0.4278, 0.5888, 0.02698, 0.5876, 0.8087, 0.6858, 0.2249, 0.6922, 0.9981, 0.01883, 0.05792, 0.9981, 0.0358, 0.04927, 0.6858, 0.4278, 0.5888, 0.02698, 0.5876, 0.8087, 0.6858, 0.4278, 0.5888, 0.6858, 0.5888, 0.4278, 0.02699, 0.8087, 0.5876, 0.6858, 0.4278, 0.5888, 0.9981, 0.0358, 0.04927, 0.9981, 0.04928, 0.03579, 0.6858, 0.5888, 0.4278, 0.02699, 0.8087, 0.5876, 0.6858, 0.5888, 0.4278, 0.6858, 0.6922, 0.2249, 0.02699, 0.9507, 0.3089, 0.6858, 0.5888, 0.4278, 0.9981, 0.04928, 0.03579, 0.9981, 0.05793, 0.0188, 0.6858, 0.6922, 0.2249, 0.02699, 0.9507, 0.3089, 0.6858, 0.6922, 0.2249, 0.6858, 0.7278, 4.679e-06, 0.02699, 0.9996, 1.718e-05, 0.6858, 0.6922, 0.2249, 0.9981, 0.05793, 0.0188, 0.9981, 0.06091, -4.313e-06, 0.6858, 0.7278, 4.679e-06, -0.02699, 0.9507, -0.3088, -0.6858, 0.6922, -0.2249, -0.6858, 0.7278, 1.001e-06, -0.02699, 0.9996, 1.513e-05, -0.6858, 0.6922, -0.2249, -0.9987, 0.04927, -0.01602, -0.9987, 0.05181, 1.563e-05, -0.6858, 0.7278, 1.001e-06, -0.9987, 0.04927, -0.01602, -0.6858, 0.6922, -0.2249, -0.6858, 0.5888, -0.4278, -0.9987, 0.04191, -0.03046, -0.6858, 0.6922, -0.2249, -0.02699, 0.9507, -0.3088, -0.02699, 0.8088, -0.5875, -0.6858, 0.5888, -0.4278, -0.9987, 0.04191, -0.03046, -0.6858, 0.5888, -0.4278, -0.6858, 0.4278, -0.5888, -0.9987, 0.03045, -0.04192, -0.6858, 0.5888, -0.4278, -0.02699, 0.8088, -0.5875, -0.02699, 0.5875, -0.8088, -0.6858, 0.4278, -0.5888, -0.9987, 0.03045, -0.04192, -0.6858, 0.4278, -0.5888, -0.6858, 0.2249, -0.6922, -0.9987, 0.016, -0.04928, -0.6858, 0.4278, -0.5888, -0.02699, 0.5875, -0.8088, -0.02699, 0.3088, -0.9507, -0.6858, 0.2249, -0.6922, -0.9987, 0.016, -0.04928, -0.6858, 0.2249, -0.6922, -0.6858, -7.262e-07, -0.7278, -0.9987, -6.374e-06, -0.05181, -0.6858, 0.2249, -0.6922, -0.02699, 0.3088, -0.9507, -0.02699, -1.591e-05, -0.9996, -0.6858, -7.262e-07, -0.7278, -0.9987, -6.374e-06, -0.05181, -0.6858, -7.262e-07, -0.7278, -0.6858, -0.2249, -0.6922, -0.9987, -0.01602, -0.04927, -0.6858, -7.262e-07, -0.7278, -0.02699, -1.591e-05, -0.9996, -0.02699, -0.309, -0.9507, -0.6858, -0.2249, -0.6922, -0.9987, -0.01602, -0.04927, -0.6858, -0.2249, -0.6922, -0.6858, -0.4278, -0.5888, -0.9987, -0.03046, -0.04191, -0.6858, -0.2249, -0.6922, -0.02699, -0.309, -0.9507, -0.02699, -0.5876, -0.8087, -0.6858, -0.4278, -0.5888, -0.9987, -0.03046, -0.04191, -0.6858, -0.4278, -0.5888, -0.6858, -0.5888, -0.4278, -0.9987, -0.04192, -0.03045, -0.6858, -0.4278, -0.5888, -0.02699, -0.5876, -0.8087, -0.02699, -0.8088, -0.5875, -0.6858, -0.5888, -0.4278, -0.9987, -0.04192, -0.03045, -0.6858, -0.5888, -0.4278, -0.6858, -0.6922, -0.2249, -0.9987, -0.04928, -0.01601, -0.6858, -0.5888, -0.4278, -0.02699, -0.8088, -0.5875, -0.02699, -0.9507, -0.3089, -0.6858, -0.6922, -0.2249, -0.9987, -0.04928, -0.01601, -0.6858, -0.6922, -0.2249, -0.6858, -0.7278, 1.083e-06, -0.9987, -0.05181, 6.247e-06, -0.6858, -0.6922, -0.2249, -0.02699, -0.9507, -0.3089, -0.02699, -0.9996, 1.645e-05, -0.6858, -0.7278, 1.083e-06, -0.9987, -0.05181, 6.247e-06, -0.6858, -0.7278, 1.083e-06, -0.6858, -0.6922, 0.2249, -0.9987, -0.04927, 0.01602, -0.6858, -0.7278, 1.083e-06, -0.02699, -0.9996, 1.645e-05, -0.02699, -0.9507, 0.309, -0.6858, -0.6922, 0.2249, -0.9987, -0.04927, 0.01602, -0.6858, -0.6922, 0.2249, -0.6858, -0.5888, 0.4278, -0.9987, -0.04191, 0.03046, -0.6858, -0.6922, 0.2249, -0.02699, -0.9507, 0.309, -0.02699, -0.8087, 0.5876, -0.6858, -0.5888, 0.4278, -0.9987, -0.04191, 0.03046, -0.6858, -0.5888, 0.4278, -0.6858, -0.4278, 0.5888, -0.9987, -0.03045, 0.04192, -0.6858, -0.5888, 0.4278, -0.02699, -0.8087, 0.5876, -0.02698, -0.5876, 0.8087, -0.6858, -0.4278, 0.5888, -0.9987, -0.03045, 0.04192, -0.6858, -0.4278, 0.5888, -0.6858, -0.2249, 0.6922, -0.9987, -0.016, 0.04928, -0.6858, -0.4278, 0.5888, -0.02698, -0.5876, 0.8087, -0.02698, -0.309, 0.9507, -0.6858, -0.2249, 0.6922, -0.9987, -0.016, 0.04928, -0.6858, -0.2249, 0.6922, -0.6858, 1.552e-06, 0.7278, -0.9987, 7.112e-06, 0.05181, -0.6858, -0.2249, 0.6922, -0.02698, -0.309, 0.9507, -0.02699, 0.0001131, 0.9996, -0.6858, 1.552e-06, 0.7278, -0.9987, 7.112e-06, 0.05181, -0.6858, 1.552e-06, 0.7278, -0.6858, 0.2249, 0.6922, -0.9987, 0.01602, 0.04927, -0.6858, 1.552e-06, 0.7278, -0.02699, 0.0001131, 0.9996, -0.02699, 0.3088, 0.9507, -0.6858, 0.2249, 0.6922, -0.9987, 0.01602, 0.04927, -0.6858, 0.2249, 0.6922, -0.6858, 0.4278, 0.5888, -0.9987, 0.03046, 0.04191, -0.6858, 0.2249, 0.6922, -0.02699, 0.3088, 0.9507, -0.02698, 0.5875, 0.8088, -0.6858, 0.4278, 0.5888, -0.9987, 0.03046, 0.04191, -0.6858, 0.4278, 0.5888, -0.6858, 0.5888, 0.4278, -0.9987, 0.04192, 0.03045, -0.6858, 0.4278, 0.5888, -0.02698, 0.5875, 0.8088, -0.02698, 0.8088, 0.5875, -0.6858, 0.5888, 0.4278, -0.9987, 0.04192, 0.03045, -0.6858, 0.5888, 0.4278, -0.6858, 0.6922, 0.2249, -0.9987, 0.04928, 0.016, -0.6858, 0.5888, 0.4278, -0.02698, 0.8088, 0.5875, -0.02699, 0.9507, 0.3089, -0.6858, 0.6922, 0.2249, -0.9987, 0.04928, 0.016, -0.6858, 0.6922, 0.2249, -0.6858, 0.7278, 1.001e-06, -0.9987, 0.05181, 1.563e-05, -0.6858, 0.6922, 0.2249, -0.02699, 0.9507, 0.3089, -0.02699, 0.9996, 1.513e-05, -0.6858, 0.7278, 1.001e-06, 0.02699, 0.9507, -0.3089, 0.02699, 0.8087, -0.5876, -0.02699, 0.8088, -0.5875, -0.02699, 0.9507, -0.3088, 0.02699, 0.8087, -0.5876, 0.02699, 0.5876, -0.8087, -0.02699, 0.5875, -0.8088, -0.02699, 0.8088, -0.5875, 0.02699, 0.5876, -0.8087, 0.02699, 0.3089, -0.9507, -0.02699, 0.3088, -0.9507, -0.02699, 0.5875, -0.8088, 0.02699, 0.3089, -0.9507, 0.02699, -1.346e-05, -0.9996, -0.02699, -1.591e-05, -0.9996, -0.02699, 0.3088, -0.9507, 0.02699, -1.346e-05, -0.9996, 0.02699, -0.3089, -0.9507, -0.02699, -0.309, -0.9507, -0.02699, -1.591e-05, -0.9996, 0.02699, -0.3089, -0.9507, 0.02699, -0.5876, -0.8087, -0.02699, -0.5876, -0.8087, -0.02699, -0.309, -0.9507, 0.02699, -0.5876, -0.8087, 0.02699, -0.8087, -0.5876, -0.02699, -0.8088, -0.5875, -0.02699, -0.5876, -0.8087, 0.02699, -0.8087, -0.5876, 0.02699, -0.9507, -0.3089, -0.02699, -0.9507, -0.3089, -0.02699, -0.8088, -0.5875, 0.02699, -0.9507, -0.3089, 0.02699, -0.9996, 1.41e-05, -0.02699, -0.9996, 1.645e-05, -0.02699, -0.9507, -0.3089, 0.02699, -0.9996, 1.41e-05, 0.02699, -0.9507, 0.3089, -0.02699, -0.9507, 0.309, -0.02699, -0.9996, 1.645e-05, 0.02699, -0.9507, 0.3089, 0.02699, -0.8087, 0.5876, -0.02699, -0.8087, 0.5876, -0.02699, -0.9507, 0.309, 0.02699, -0.8087, 0.5876, 0.02698, -0.5876, 0.8087, -0.02698, -0.5876, 0.8087, -0.02699, -0.8087, 0.5876, 0.02698, -0.5876, 0.8087, 0.02699, -0.3089, 0.9507, -0.02698, -0.309, 0.9507, -0.02698, -0.5876, 0.8087, 0.02699, -0.3089, 0.9507, 0.02699, 1.463e-05, 0.9996, -0.02699, 0.0001131, 0.9996, -0.02698, -0.309, 0.9507, 0.02699, 1.463e-05, 0.9996, 0.02698, 0.3089, 0.9507, -0.02699, 0.3088, 0.9507, -0.02699, 0.0001131, 0.9996, 0.02698, 0.3089, 0.9507, 0.02698, 0.5876, 0.8087, -0.02698, 0.5875, 0.8088, -0.02699, 0.3088, 0.9507, 0.02698, 0.5876, 0.8087, 0.02699, 0.8087, 0.5876, -0.02698, 0.8088, 0.5875, -0.02698, 0.5875, 0.8088, 0.02699, 0.8087, 0.5876, 0.02699, 0.9507, 0.3089, -0.02699, 0.9507, 0.3089, -0.02698, 0.8088, 0.5875, 0.02699, 0.9507, 0.3089, 0.02699, 0.9996, 1.718e-05, -0.02699, 0.9996, 1.513e-05, -0.02699, 0.9507, 0.3089, 0.02699, 0.9996, 1.718e-05, 0.02699, 0.9507, -0.3089, -0.02699, 0.9507, -0.3088, -0.02699, 0.9996, 1.513e-05, -0.9987, 0.04927, -0.01602, -0.9987, 0.04191, -0.03046, -1.0, -7.314e-08, 2.515e-08, -0.9987, 0.04191, -0.03046, -0.9987, 0.03045, -0.04192, -1.0, -7.314e-08, 2.515e-08, -0.9987, 0.03045, -0.04192, -0.9987, 0.016, -0.04928, -1.0, -7.314e-08, 2.515e-08, -0.9987, 0.016, -0.04928, -0.9987, -6.374e-06, -0.05181, -1.0, -7.314e-08, 2.515e-08, -0.9987, -6.374e-06, -0.05181, -0.9987, -0.01602, -0.04927, -1.0, -7.314e-08, 2.515e-08, -0.9987, -0.01602, -0.04927, -0.9987, -0.03046, -0.04191, -1.0, -7.314e-08, 2.515e-08, -0.9987, -0.03046, -0.04191, -0.9987, -0.04192, -0.03045, -1.0, -7.314e-08, 2.515e-08, -0.9987, -0.04192, -0.03045, -0.9987, -0.04928, -0.01601, -1.0, -7.314e-08, 2.515e-08, -0.9987, -0.04928, -0.01601, -0.9987, -0.05181, 6.247e-06, -1.0, -7.314e-08, 2.515e-08, -0.9987, -0.05181, 6.247e-06, -0.9987, -0.04927, 0.01602, -1.0, -7.314e-08, 2.515e-08, -0.9987, -0.04927, 0.01602, -0.9987, -0.04191, 0.03046, -1.0, -7.314e-08, 2.515e-08, -0.9987, -0.04191, 0.03046, -0.9987, -0.03045, 0.04192, -1.0, -7.314e-08, 2.515e-08, -0.9987, -0.03045, 0.04192, -0.9987, -0.016, 0.04928, -1.0, -7.314e-08, 2.515e-08, -0.9987, -0.016, 0.04928, -0.9987, 7.112e-06, 0.05181, -1.0, -7.314e-08, 2.515e-08, -0.9987, 7.112e-06, 0.05181, -0.9987, 0.01602, 0.04927, -1.0, -7.314e-08, 2.515e-08, -0.9987, 0.01602, 0.04927, -0.9987, 0.03046, 0.04191, -1.0, -7.314e-08, 2.515e-08, -0.9987, 0.03046, 0.04191, -0.9987, 0.04192, 0.03045, -1.0, -7.314e-08, 2.515e-08, -0.9987, 0.04192, 0.03045, -0.9987, 0.04928, 0.016, -1.0, -7.314e-08, 2.515e-08, -0.9987, 0.04928, 0.016, -0.9987, 0.05181, 1.563e-05, -1.0, -7.314e-08, 2.515e-08, -0.9987, 0.05181, 1.563e-05, -0.9987, 0.04927, -0.01602, -1.0, -7.314e-08, 2.515e-08, 0.9981, 0.04927, -0.03581, 0.9981, 0.05793, -0.01883, 0.9829, -0.1754, 0.05698, 0.9829, -0.1492, 0.1084, 0.9981, 0.0358, -0.04928, 0.9981, 0.04927, -0.03581, 0.9829, -0.1492, 0.1084, 0.9829, -0.1084, 0.1492, 0.9981, 0.0188, -0.05793, 0.9981, 0.0358, -0.04928, 0.9829, -0.1084, 0.1492, 0.9829, -0.05698, 0.1754, 0.9981, -6.573e-06, -0.06091, 0.9981, 0.0188, -0.05793, 0.9829, -0.05698, 0.1754, 0.9829, 8.965e-08, 0.1844, 0.9981, -0.01883, -0.05793, 0.9981, -6.573e-06, -0.06091, 0.9829, 8.965e-08, 0.1844, 0.9829, 0.05698, 0.1754, 0.9981, -0.03581, -0.04927, 0.9981, -0.01883, -0.05793, 0.9829, 0.05698, 0.1754, 0.9829, 0.1084, 0.1492, 0.9981, -0.04928, -0.0358, 0.9981, -0.03581, -0.04927, 0.9829, 0.1084, 0.1492, 0.9829, 0.1492, 0.1084, 0.9981, -0.05793, -0.01882, 0.9981, -0.04928, -0.0358, 0.9829, 0.1492, 0.1084, 0.9829, 0.1754, 0.05698, 0.9981, -0.06091, 6.721e-06, 0.9981, -0.05793, -0.01882, 0.9829, 0.1754, 0.05698, 0.9829, 0.1844, 6.481e-08, 0.9981, -0.05792, 0.01883, 0.9981, -0.06091, 6.721e-06, 0.9829, 0.1844, 6.481e-08, 0.9829, 0.1754, -0.05698, 0.9981, -0.04927, 0.0358, 0.9981, -0.05792, 0.01883, 0.9829, 0.1754, -0.05698, 0.9829, 0.1492, -0.1084, 0.9981, -0.03577, 0.04929, 0.9981, -0.04927, 0.0358, 0.9829, 0.1492, -0.1084, 0.9829, 0.1084, -0.1492, 0.9981, -0.0188, 0.05793, 0.9981, -0.03577, 0.04929, 0.9829, 0.1084, -0.1492, 0.9829, 0.05698, -0.1754, 0.9981, 1.948e-05, 0.06091, 0.9981, -0.0188, 0.05793, 0.9829, 0.05698, -0.1754, 0.9829, -1.966e-07, -0.1844, 0.9981, 0.01883, 0.05792, 0.9981, 1.948e-05, 0.06091, 0.9829, -1.966e-07, -0.1844, 0.9829, -0.05698, -0.1754, 0.9981, 0.0358, 0.04927, 0.9981, 0.01883, 0.05792, 0.9829, -0.05698, -0.1754, 0.9829, -0.1084, -0.1492, 0.9981, 0.04928, 0.03579, 0.9981, 0.0358, 0.04927, 0.9829, -0.1084, -0.1492, 0.9829, -0.1492, -0.1084, 0.9981, 0.05793, 0.0188, 0.9981, 0.04928, 0.03579, 0.9829, -0.1492, -0.1084, 0.9829, -0.1754, -0.05698, 0.9981, 0.06091, -4.313e-06, 0.9981, 0.05793, 0.0188, 0.9829, -0.1754, -0.05698, 0.9829, -0.1844, -3.273e-07, 0.9981, 0.05793, -0.01883, 0.9981, 0.06091, -4.313e-06, 0.9829, -0.1844, -3.273e-07, 0.9829, -0.1754, 0.05698, 0.2169, 0.8454, -0.4881, 0.2169, 0.4881, -0.8454, 0.2169, 0.4881, -0.8454, 0.2169, 0.8454, -0.4881, 0.2169, 0.4881, -0.8454, 0.2169, -3.882e-07, -0.9762, 0.2169, -3.966e-07, -0.9762, 0.2169, 0.4881, -0.8454, 0.2169, -3.882e-07, -0.9762, 0.2169, -0.4881, -0.8454, 0.2169, -0.4881, -0.8454, 0.2169, -3.966e-07, -0.9762, 0.2169, -0.4881, -0.8454, 0.2169, -0.8454, -0.4881, 0.2169, -0.8454, -0.4881, 0.2169, -0.4881, -0.8454, 0.2169, -0.8454, -0.4881, 0.2169, -0.9762, 3.219e-07, 0.2169, -0.9762, 3.051e-07, 0.2169, -0.8454, -0.4881, 0.2169, -0.9762, 3.219e-07, 0.2169, -0.8454, 0.4881, 0.2169, -0.8454, 0.4881, 0.2169, -0.9762, 3.051e-07, 0.2169, -0.8454, 0.4881, 0.2169, -0.4881, 0.8454, 0.2169, -0.4881, 0.8454, 0.2169, -0.8454, 0.4881, 0.2169, -0.4881, 0.8454, 0.2169, -2.367e-07, 0.9762, 0.2169, -2.441e-07, 0.9762, 0.2169, -0.4881, 0.8454, 0.2169, -2.367e-07, 0.9762, 0.2169, 0.4881, 0.8454, 0.2169, 0.4881, 0.8454, 0.2169, -2.441e-07, 0.9762, 0.2169, 0.4881, 0.8454, 0.2169, 0.8454, 0.4881, 0.2169, 0.8454, 0.4881, 0.2169, 0.4881, 0.8454, 0.2169, 0.8454, 0.4881, 0.2169, 0.9762, 3.124e-07, 0.2169, 0.9762, 2.746e-07, 0.2169, 0.8454, 0.4881, 0.2169, 0.9762, 3.124e-07, 0.2169, 0.8454, -0.4881, 0.2169, 0.8454, -0.4881, 0.2169, 0.9762, 2.746e-07, 1.0, -4.338e-07, 3.939e-07, 1.0, 4.338e-07, 6.213e-07, 1.0, -2.714e-14, -5.134e-13, 1.0, -4.343e-13, 4.548e-07, 1.0, -4.338e-07, 3.939e-07, 1.0, -2.714e-14, -5.134e-13, 1.0, 1.563e-12, 3.939e-07, 1.0, -4.343e-13, 4.548e-07, 1.0, -2.714e-14, -5.134e-13, 1.0, -8.675e-07, 6.213e-07, 1.0, 1.563e-12, 3.939e-07, 1.0, -2.714e-14, -5.134e-13, 1.0, 0.0, -1.39e-12, 1.0, -8.675e-07, 6.213e-07, 1.0, -2.714e-14, -5.134e-13, 1.0, -4.338e-07, -6.213e-07, 1.0, 0.0, -1.39e-12, 1.0, -2.714e-14, -5.134e-13, 1.0, 4.338e-07, -3.939e-07, 1.0, -4.338e-07, -6.213e-07, 1.0, -2.714e-14, -5.134e-13, 1.0, 0.0, -4.548e-07, 1.0, 4.338e-07, -3.939e-07, 1.0, -2.714e-14, -5.134e-13, 1.0, -2.084e-12, -3.939e-07, 1.0, 0.0, -4.548e-07, 1.0, -2.714e-14, -5.134e-13, 1.0, 8.675e-07, -6.213e-07, 1.0, -2.084e-12, -3.939e-07, 1.0, -2.714e-14, -5.134e-13, 1.0, 0.0, -1.39e-12, 1.0, 8.675e-07, -6.213e-07, 1.0, -2.714e-14, -5.134e-13, 1.0, 4.338e-07, 6.213e-07, 1.0, 0.0, -1.39e-12, 1.0, -2.714e-14, -5.134e-13, 0.9644, -0.2356, 0.1201, 0.9644, -0.2357, 0.1201, 1.0, 1.105e-07, -5.09e-13, 0.9644, -0.1201, 0.2357, 0.9644, -0.2356, 0.1201, 1.0, 1.105e-07, -5.09e-13, 0.9644, -0.12, 0.2357, 0.9644, -0.1201, 0.2357, 1.0, 1.105e-07, -5.09e-13, 0.9644, 0.04137, 0.2612, 0.9644, -0.12, 0.2357, 1.0, 1.105e-07, -5.09e-13, 0.9644, 0.04131, 0.2612, 0.9644, 0.04137, 0.2612, 1.0, 1.105e-07, -5.09e-13, 0.9644, 0.187, 0.187, 0.9644, 0.04131, 0.2612, 1.0, 1.105e-07, -5.09e-13, 0.9644, 0.187, 0.187, 0.9644, 0.187, 0.187, 1.0, 1.105e-07, -5.09e-13, 0.9644, 0.2612, 0.04137, 0.9644, 0.187, 0.187, 1.0, 1.105e-07, -5.09e-13, 0.9644, 0.2612, 0.04137, 0.9644, 0.2612, 0.04137, 1.0, 1.105e-07, -5.09e-13, 0.9644, 0.2357, -0.1201, 0.9644, 0.2612, 0.04137, 1.0, 1.105e-07, -5.09e-13, 0.9644, 0.2357, -0.1201, 0.9644, 0.2357, -0.1201, 1.0, 1.105e-07, -5.09e-13, 0.9644, 0.1201, -0.2357, 0.9644, 0.2357, -0.1201, 1.0, 1.105e-07, -5.09e-13, 0.9644, 0.12, -0.2357, 0.9644, 0.1201, -0.2357, 1.0, 1.105e-07, -5.09e-13, 0.9644, -0.04138, -0.2612, 0.9644, 0.12, -0.2357, 1.0, 1.105e-07, -5.09e-13, 0.9644, -0.04141, -0.2612, 0.9644, -0.04138, -0.2612, 1.0, 1.105e-07, -5.09e-13, 0.9644, -0.187, -0.187, 0.9644, -0.04141, -0.2612, 1.0, 1.105e-07, -5.09e-13, 0.9644, -0.1871, -0.187, 0.9644, -0.187, -0.187, 1.0, 1.105e-07, -5.09e-13, 0.9644, -0.2612, -0.04138, 0.9644, -0.1871, -0.187, 1.0, 1.105e-07, -5.09e-13, 0.9644, -0.2612, -0.04137, 0.9644, -0.2612, -0.04138, 1.0, 1.105e-07, -5.09e-13, 0.9644, -0.2357, 0.1201, 0.9644, -0.2612, -0.04137, 1.0, 1.105e-07, -5.09e-13, 1.0, -3.929e-07, 5.591e-07, 0.9658, -0.231, 0.1177, 0.9658, -0.231, 0.1177, 1.0, -5.457e-08, -1.709e-06, 0.9658, -0.1177, 0.231, 0.9658, -0.1177, 0.231, 1.0, -5.457e-07, -1.243e-06, 0.9658, 0.04056, 0.2561, 0.9658, 0.04056, 0.2561, 0.9658, 0.1833, 0.1833, 0.9658, 0.1834, 0.1834, 0.9644, 0.187, 0.187, 0.9644, 0.187, 0.187, 0.9658, 0.2561, 0.04056, 0.9658, 0.2561, 0.04057, 0.9644, 0.2612, 0.04137, 0.9644, 0.2612, 0.04137, 0.9658, 0.231, -0.1177, 0.9658, 0.231, -0.1177, 0.9644, 0.2357, -0.1201, 0.9644, 0.2357, -0.1201, 0.9658, 0.1177, -0.231, 0.9658, 0.1177, -0.231, 0.9644, 0.1201, -0.2357, 0.9644, 0.12, -0.2357, 0.9658, -0.04056, -0.2561, 0.9658, -0.04056, -0.2561, 0.9644, -0.04138, -0.2612, 0.9644, -0.04141, -0.2612, 1.0, 7.639e-07, 0.0, 0.9658, -0.1833, -0.1833, 0.9658, -0.1833, -0.1833, 1.0, -2.186e-06, -4.634e-07, 0.9658, -0.2561, -0.04056, 0.9658, -0.2561, -0.04056, 0.9658, -0.231, 0.1177, 1.0, -3.929e-07, 5.591e-07, 1.0, 0.0, 0.0, 1.0, 0.0, 0.0, 0.9658, -0.1177, 0.231, 1.0, -5.457e-08, -1.709e-06, 1.0, -1.174e-06, -1.42e-06, 1.0, -1.174e-06, -1.42e-06, 0.9658, 0.04056, 0.2561, 1.0, -5.457e-07, -1.243e-06, 1.0, -5.137e-07, -1.648e-07, 1.0, -5.137e-07, -1.648e-07, 0.9658, 0.1834, 0.1834, 1.0, 1.79e-06, 6.424e-07, 1.0, -1.614e-06, 0.0, 1.0, -1.614e-06, 0.0, 0.9658, 0.2561, 0.04057, 1.0, 8.731e-08, 0.0, 1.0, 2.935e-07, 0.0, 1.0, 2.935e-07, 0.0, 0.9658, 0.231, -0.1177, 1.0, 8.294e-07, -2.911e-07, 1.0, -2.935e-07, 0.0, 1.0, -2.935e-07, 0.0, 0.9658, 0.1177, -0.231, 1.0, 1.896e-06, -1.29e-06, 1.0, 6.458e-06, -4.338e-06, 1.0, 6.458e-06, -4.338e-06, 0.9658, -0.04056, -0.2561, 1.0, 5.02e-07, 1.153e-06, 1.0, -1.247e-06, 0.0, 1.0, -1.247e-06, 0.0, 0.9658, -0.1833, -0.1833, 1.0, 7.639e-07, 0.0, 1.0, 2.568e-06, 0.0, 1.0, 2.568e-06, 0.0, 0.9658, -0.2561, -0.04056, 1.0, -2.186e-06, -4.634e-07, 1.0, 1.027e-06, -6.862e-07, 1.0, 1.027e-06, -6.862e-07, 1.0, -2.186e-06, -4.634e-07, 0.9658, -0.2561, -0.04056, 1.0, 2.935e-07, 0.0, 1.0, 2.935e-07, 0.0, 1.0, -3.929e-07, 5.591e-07, 0.9658, -0.231, 0.1177, 1.0, -1.321e-06, 1.88e-06, 1.0, -1.321e-06, 1.88e-06, 1.0, -5.457e-08, -1.709e-06, 0.9658, -0.1177, 0.231, 1.0, 9.906e-07, -2.863e-07, 1.0, 9.906e-07, -2.863e-07, 1.0, -5.457e-07, -1.243e-06, 0.9658, 0.04056, 0.2561, 1.0, -1.321e-06, -4.015e-06, 1.0, -1.321e-06, -4.015e-06, 1.0, 1.79e-06, 6.424e-07, 0.9658, 0.1833, 0.1833, 1.0, 7.631e-06, 2.16e-06, 1.0, 7.631e-06, 2.16e-06, 1.0, 8.731e-08, 0.0, 0.9658, 0.2561, 0.04056, 1.0, 0.0, 0.0, 1.0, 0.0, 0.0, 1.0, 8.294e-07, -2.911e-07, 0.9658, 0.231, -0.1177, 1.0, 3.082e-06, -9.787e-07, 1.0, 3.082e-06, -9.787e-07, 1.0, 1.896e-06, -1.29e-06, 0.9658, 0.1177, -0.231, 1.0, -8.255e-08, 0.0, 1.0, -8.255e-08, 0.0, 1.0, 5.02e-07, 1.153e-06, 0.9658, -0.04056, -0.2561, 1.0, 2.935e-06, 3.877e-06, 1.0, 2.935e-06, 3.877e-06, 1.0, 7.639e-07, 0.0, 0.9658, -0.1833, -0.1833, 1.0, 0.0, 0.0, 1.0, 0.0, 0.0, 0.9658, -0.2561, -0.04056, 0.9658, -0.2561, -0.04056, 0.9644, -0.2612, -0.04138, 0.9644, -0.2612, -0.04137, 0.9658, -0.231, 0.1177, 0.9658, -0.231, 0.1177, 0.9644, -0.2357, 0.1201, 0.9644, -0.2356, 0.1201, 0.9658, -0.1177, 0.231, 0.9658, -0.1177, 0.231, 0.9644, -0.1201, 0.2357, 0.9644, -0.12, 0.2357, 0.9658, 0.04056, 0.2561, 0.9658, 0.04056, 0.2561, 0.9644, 0.04137, 0.2612, 0.9644, 0.04131, 0.2612, 1.0, 1.79e-06, 6.424e-07, 0.9658, 0.1834, 0.1834, 0.9658, 0.1833, 0.1833, 1.0, 8.731e-08, 0.0, 0.9658, 0.2561, 0.04057, 0.9658, 0.2561, 0.04056, 1.0, 8.294e-07, -2.911e-07, 0.9658, 0.231, -0.1177, 0.9658, 0.231, -0.1177, 1.0, 1.896e-06, -1.29e-06, 0.9658, 0.1177, -0.231, 0.9658, 0.1177, -0.231, 1.0, 5.02e-07, 1.153e-06, 0.9658, -0.04056, -0.2561, 0.9658, -0.04056, -0.2561, 0.9658, -0.1833, -0.1833, 0.9658, -0.1833, -0.1833, 0.9644, -0.187, -0.187, 0.9644, -0.1871, -0.187, 0.524, 0.6023, -0.6022, 0.524, 0.6023, -0.6022, 0.524, 0.6023, -0.6022, 0.524, 0.6023, -0.6022, 0.524, 0.1332, -0.8412, 0.524, 0.1332, -0.8412, 0.524, 0.1332, -0.8412, 0.524, 0.1332, -0.8412, 0.524, -0.3867, -0.7589, 0.524, -0.3867, -0.7589, 0.524, -0.3867, -0.7589, 0.524, -0.3867, -0.7589, 0.524, -0.7589, -0.3867, 0.524, -0.7589, -0.3867, 0.524, -0.7589, -0.3867, 0.524, -0.7589, -0.3867, 0.524, -0.8412, 0.1332, 0.524, -0.8412, 0.1332, 0.524, -0.8412, 0.1332, 0.524, -0.8412, 0.1332, 0.524, -0.6022, 0.6023, 0.524, -0.6022, 0.6023, 0.524, -0.6022, 0.6023, 0.524, -0.6022, 0.6023, 0.524, -0.1332, 0.8412, 0.524, -0.1332, 0.8412, 0.524, -0.1332, 0.8412, 0.524, -0.1332, 0.8412, 0.524, 0.3867, 0.7589, 0.524, 0.3867, 0.7589, 0.524, 0.3867, 0.7589, 0.524, 0.3867, 0.7589, 0.524, 0.7589, 0.3867, 0.524, 0.7589, 0.3867, 0.524, 0.7589, 0.3867, 0.524, 0.7589, 0.3867, 0.524, 0.8412, -0.1332, 0.524, 0.8412, -0.1332, 0.524, 0.8412, -0.1332, 0.524, 0.8412, -0.1332, 0.04646, 0.4471, 0.8933, 0.02089, 0.1837, 0.9828, 0.02753, 0.2518, 0.9674, 0.04646, 0.4471, 0.8933, 0.02089, -0.6871, -0.7263, 0.04646, -0.4599, -0.8868, 0.04646, -0.4599, -0.8868, 0.02753, -0.6346, -0.7723, 0.04646, 0.8868, 0.4599, 0.02089, 0.7263, 0.6871, 0.02753, 0.7723, 0.6346, 0.04646, 0.8868, 0.4599, 0.02089, -0.9828, -0.1837, 0.04646, -0.8933, -0.4471, 0.04646, -0.8933, -0.4471, 0.02753, -0.9674, -0.2518, 0.04646, 0.9877, -0.1492, 0.02089, 0.9914, 0.129, 0.02752, 0.9978, 0.05949, 0.04646, 0.9877, -0.1492, 0.02089, -0.903, 0.429, 0.04646, -0.9855, 0.1633, 0.04646, -0.9855, 0.1633, 0.02753, -0.9306, 0.3649, 0.04646, 0.7114, -0.7013, 0.02089, 0.8779, -0.4784, 0.02753, 0.8422, -0.5384, 0.04646, 0.7114, -0.7013, 0.02089, -0.4784, 0.8779, 0.04646, -0.7013, 0.7114, 0.04646, -0.7013, 0.7114, 0.02753, -0.5384, 0.8422, 0.04646, 0.1633, -0.9855, 0.02089, 0.429, -0.903, 0.02753, 0.3649, -0.9306, 0.04646, 0.1633, -0.9855, 0.02089, 0.129, 0.9914, 0.04646, -0.1492, 0.9877, 0.04646, -0.1492, 0.9877, 0.02753, 0.05949, 0.9978, 0.04646, -0.4471, -0.8933, 0.02089, -0.1837, -0.9828, 0.02753, -0.2518, -0.9674, 0.04646, -0.4471, -0.8933, 0.02089, 0.6871, 0.7263, 0.04646, 0.4599, 0.8868, 0.04646, 0.4599, 0.8868, 0.02752, 0.6346, 0.7723, 0.04646, -0.8868, -0.4599, 0.02089, -0.7263, -0.6871, 0.02753, -0.7724, -0.6346, 0.04646, -0.8868, -0.4599, 0.02089, 0.9828, 0.1837, 0.04646, 0.8933, 0.4471, 0.04646, 0.8933, 0.4471, 0.02753, 0.9674, 0.2518, 0.04646, -0.9877, 0.1492, 0.02089, -0.9914, -0.129, 0.02753, -0.9979, -0.05944, 0.04646, -0.9877, 0.1492, 0.02089, 0.903, -0.429, 0.04646, 0.9855, -0.1633, 0.04646, 0.9855, -0.1633, 0.02753, 0.9306, -0.3649, 0.04646, -0.7114, 0.7013, 0.02089, -0.8779, 0.4784, 0.02753, -0.8422, 0.5384, 0.04646, -0.7114, 0.7013, 0.02089, 0.4784, -0.8779, 0.04646, 0.7013, -0.7114, 0.04646, 0.7013, -0.7114, 0.02753, 0.5384, -0.8422, 0.04646, -0.1633, 0.9855, 0.02089, -0.429, 0.903, 0.02753, -0.3649, 0.9306, 0.04646, -0.1633, 0.9855, 0.02089, -0.129, -0.9914, 0.04647, 0.1492, -0.9877, 0.04647, 0.1492, -0.9877, 0.02753, -0.05945, -0.9979, 0.02089, 0.1837, 0.9828, 0.0, -0.02986, 0.9996, 0.0, -0.02986, 0.9996, 0.02753, 0.2518, 0.9674, 0.0, 0.02986, -0.9996, 0.0, 0.02986, -0.9996, 0.0, 0.02986, -0.9996, 0.0, 0.02986, -0.9996, 0.02089, 0.7263, 0.6871, 0.0, 0.5634, 0.8262, 0.0, 0.5634, 0.8262, 0.02753, 0.7723, 0.6346, 0.0, -0.5634, -0.8262, 0.0, -0.5634, -0.8262, 0.0, -0.5634, -0.8262, 0.0, -0.5634, -0.8262, 0.02089, 0.9914, 0.129, 0.0, 0.9414, 0.3373, 0.0, 0.9414, 0.3373, 0.02752, 0.9978, 0.05949, 0.0, -0.9414, -0.3373, 0.0, -0.9414, -0.3373, 0.0, -0.9414, -0.3373, 0.0, -0.9414, -0.3373, 0.02089, 0.8779, -0.4784, 3.588e-07, 0.9599, -0.2805, 3.588e-07, 0.9599, -0.2805, 0.02753, 0.8422, -0.5384, -3.588e-07, -0.9599, 0.2805, -3.588e-07, -0.9599, 0.2805, -3.588e-07, -0.9599, 0.2805, -3.588e-07, -0.9599, 0.2805, 0.02089, 0.429, -0.903, 2.392e-07, 0.6117, -0.7911, 2.392e-07, 0.6117, -0.7911, 0.02753, 0.3649, -0.9306, 0.0, -0.6117, 0.7911, 0.0, -0.6117, 0.7911, 0.0, -0.6117, 0.7911, 0.0, -0.6117, 0.7911, 0.02089, -0.1837, -0.9828, 0.0, 0.02986, -0.9996, 0.0, 0.02986, -0.9996, 0.02753, -0.2518, -0.9674, 0.0, -0.02987, 0.9996, 0.0, -0.02987, 0.9996, 0.0, -0.02987, 0.9996, 0.0, -0.02987, 0.9996, 0.02089, -0.7263, -0.6871, 9.568e-07, -0.5634, -0.8262, 9.568e-07, -0.5634, -0.8262, 0.02753, -0.7724, -0.6346, -4.784e-07, 0.5634, 0.8262, -4.784e-07, 0.5634, 0.8262, -4.784e-07, 0.5634, 0.8262, -4.784e-07, 0.5634, 0.8262, 0.02089, -0.9914, -0.129, 0.0, -0.9414, -0.3373, 0.0, -0.9414, -0.3373, 0.02753, -0.9979, -0.05944, 0.0, 0.9414, 0.3373, 0.0, 0.9414, 0.3373, 0.0, 0.9414, 0.3373, 0.0, 0.9414, 0.3373, 0.02089, -0.8779, 0.4784, 0.0, -0.9599, 0.2805, 0.0, -0.9599, 0.2805, 0.02753, -0.8422, 0.5384, 0.0, 0.9599, -0.2805, 0.0, 0.9599, -0.2805, 0.0, 0.9599, -0.2805, 0.0, 0.9599, -0.2805, 0.02089, -0.429, 0.903, -1.196e-07, -0.6117, 0.7911, -1.196e-07, -0.6117, 0.7911, 0.02753, -0.3649, 0.9306, 0.0, 0.6117, -0.7911, 0.0, 0.6117, -0.7911, 0.0, 0.6117, -0.7911, 0.0, 0.6117, -0.7911, 0.0, 0.3373, 0.9414, 0.0, 0.3373, 0.9414, 0.0, 0.3373, 0.9414, 0.0, 0.3373, 0.9414, 0.0, -0.3373, -0.9414, 0.02089, -0.129, -0.9914, 0.02753, -0.05945, -0.9979, 0.0, -0.3373, -0.9414, 0.0, 0.8262, 0.5634, 0.0, 0.8262, 0.5634, 0.0, 0.8262, 0.5634, 0.0, 0.8262, 0.5634, 0.0, -0.8262, -0.5634, 0.02089, -0.6871, -0.7263, 0.02753, -0.6346, -0.7723, 0.0, -0.8262, -0.5634, 0.0, 0.9996, -0.02986, 0.0, 0.9996, -0.02986, 0.0, 0.9996, -0.02986, 0.0, 0.9996, -0.02986, 0.0, -0.9996, 0.02986, 0.02089, -0.9828, -0.1837, 0.02753, -0.9674, -0.2518, 0.0, -0.9996, 0.02986, 0.0, 0.7911, -0.6117, 0.0, 0.7911, -0.6117, 0.0, 0.7911, -0.6117, 0.0, 0.7911, -0.6117, 0.0, -0.7911, 0.6117, 0.02089, -0.903, 0.429, 0.02753, -0.9306, 0.3649, 0.0, -0.7911, 0.6117, 0.0, 0.2805, -0.9599, 0.0, 0.2805, -0.9599, 0.0, 0.2805, -0.9599, 0.0, 0.2805, -0.9599, 0.0, -0.2805, 0.9599, 0.02089, -0.4784, 0.8779, 0.02753, -0.5384, 0.8422, 0.0, -0.2805, 0.9599, 0.0, -0.3373, -0.9414, 0.0, -0.3373, -0.9414, 0.0, -0.3373, -0.9414, 0.0, -0.3373, -0.9414, 0.0, 0.3373, 0.9414, 0.02089, 0.129, 0.9914, 0.02753, 0.05949, 0.9978, 0.0, 0.3373, 0.9414, 0.0, -0.8262, -0.5634, 0.0, -0.8262, -0.5634, 0.0, -0.8262, -0.5634, 0.0, -0.8262, -0.5634, -2.392e-07, 0.8262, 0.5634, 0.02089, 0.6871, 0.7263, 0.02752, 0.6346, 0.7723, -2.392e-07, 0.8262, 0.5634, 0.0, -0.9996, 0.02986, 0.0, -0.9996, 0.02986, 0.0, -0.9996, 0.02986, 0.0, -0.9996, 0.02986, 0.0, 0.9996, -0.02986, 0.02089, 0.9828, 0.1837, 0.02753, 0.9674, 0.2518, 0.0, 0.9996, -0.02986, 0.0, -0.7911, 0.6117, 0.0, -0.7911, 0.6117, 0.0, -0.7911, 0.6117, 0.0, -0.7911, 0.6117, 0.0, 0.7911, -0.6117, 0.02089, 0.903, -0.429, 0.02753, 0.9306, -0.3649, 0.0, 0.7911, -0.6117, 0.0, -0.2805, 0.9599, 0.0, -0.2805, 0.9599, 0.0, -0.2805, 0.9599, 0.0, -0.2805, 0.9599, -4.784e-07, 0.2805, -0.9599, 0.02089, 0.4784, -0.8779, 0.02753, 0.5384, -0.8422, -4.784e-07, 0.2805, -0.9599, -5.035e-08, 0.9239, -0.3827, -5.035e-08, 0.7071, -0.7071, -5.035e-08, 0.7071, -0.7071, -5.035e-08, 0.9239, -0.3827, -5.035e-08, 0.7071, -0.7071, 2.014e-07, 0.3827, -0.9239, 2.014e-07, 0.3827, -0.9239, -5.035e-08, 0.7071, -0.7071, 2.014e-07, 0.3827, -0.9239, 7.379e-14, 5.223e-07, -1.0, 1.845e-14, 4.836e-07, -1.0, 2.014e-07, 0.3827, -0.9239, 7.379e-14, 5.223e-07, -1.0, -2.014e-07, -0.3827, -0.9239, -2.014e-07, -0.3827, -0.9239, 1.845e-14, 4.836e-07, -1.0, -2.014e-07, -0.3827, -0.9239, 5.035e-08, -0.7071, -0.7071, 5.035e-08, -0.7071, -0.7071, -2.014e-07, -0.3827, -0.9239, 5.035e-08, -0.7071, -0.7071, 5.035e-08, -0.9239, -0.3827, 5.035e-08, -0.9239, -0.3827, 5.035e-08, -0.7071, -0.7071, 5.035e-08, -0.9239, -0.3827, 1.259e-08, -1.0, -4.353e-07, 1.259e-08, -1.0, -4.353e-07, 5.035e-08, -0.9239, -0.3827, 1.259e-08, -1.0, -4.353e-07, 6.293e-08, -0.9239, 0.3827, 6.293e-08, -0.9239, 0.3827, 1.259e-08, -1.0, -4.353e-07, 6.293e-08, -0.9239, 0.3827, -1.51e-07, -0.7071, 0.7071, -1.51e-07, -0.7071, 0.7071, 6.293e-08, -0.9239, 0.3827, -1.51e-07, -0.7071, 0.7071, -4.028e-07, -0.3827, 0.9239, -4.028e-07, -0.3827, 0.9239, -1.51e-07, -0.7071, 0.7071, -4.028e-07, -0.3827, 0.9239, -2.014e-07, -2.902e-08, 1.0, -2.014e-07, -6.771e-08, 1.0, -4.028e-07, -0.3827, 0.9239, -2.014e-07, -2.902e-08, 1.0, -3.021e-07, 0.3827, 0.9239, -3.021e-07, 0.3827, 0.9239, -2.014e-07, -6.771e-08, 1.0, -3.021e-07, 0.3827, 0.9239, -3.524e-07, 0.7071, 0.7071, -3.524e-07, 0.7071, 0.7071, -3.021e-07, 0.3827, 0.9239, -3.524e-07, 0.7071, 0.7071, -3.776e-08, 0.9239, 0.3827, -3.776e-08, 0.9239, 0.3827, -3.524e-07, 0.7071, 0.7071, -3.776e-08, 0.9239, 0.3827, 1.259e-08, 1.0, 2.225e-07, 1.259e-08, 1.0, 2.225e-07, -3.776e-08, 0.9239, 0.3827, 1.259e-08, 1.0, 2.225e-07, -5.035e-08, 0.9239, -0.3827, -5.035e-08, 0.9239, -0.3827, 1.259e-08, 1.0, 2.225e-07, 1.0, 2.945e-07, 2.052e-08, 1.0, 9.818e-08, -3.622e-08, 1.0, 9.744e-08, 3.393e-14, 1.0, 1.964e-07, 4.732e-08, 1.0, 2.945e-07, 2.052e-08, 1.0, 9.744e-08, 3.393e-14, 1.0, -1.964e-07, 0.0, 1.0, 1.964e-07, 4.732e-08, 1.0, 9.744e-08, 3.393e-14, 1.0, 1.964e-07, -4.732e-08, 1.0, -1.964e-07, 0.0, 1.0, 9.744e-08, 3.393e-14, 1.0, 3.927e-07, -2.052e-08, 1.0, 1.964e-07, -4.732e-08, 1.0, 9.744e-08, 3.393e-14, 1.0, 0.0, 3.622e-08, 1.0, 3.927e-07, -2.052e-08, 1.0, 9.744e-08, 3.393e-14, 1.0, -5.966e-09, 4.523e-14, 1.0, 0.0, 3.622e-08, 1.0, 9.744e-08, 3.393e-14, 1.0, 9.222e-08, 7.803e-08, 1.0, -5.966e-09, 4.523e-14, 1.0, 9.744e-08, 3.393e-14, 1.0, 9.818e-08, 8.744e-08, 1.0, 9.222e-08, 7.803e-08, 1.0, 9.744e-08, 3.393e-14, 1.0, 0.0, 0.0, 1.0, 9.818e-08, 8.744e-08, 1.0, 9.744e-08, 3.393e-14, 1.0, 0.0, 0.0, 1.0, 0.0, 0.0, 1.0, 9.744e-08, 3.393e-14, 1.0, 0.0, 0.0, 1.0, 0.0, 0.0, 1.0, 9.744e-08, 3.393e-14, 1.0, 1.964e-07, -8.744e-08, 1.0, 0.0, 0.0, 1.0, 9.744e-08, 3.393e-14, 1.0, 1.964e-07, -7.803e-08, 1.0, 1.964e-07, -8.744e-08, 1.0, 9.744e-08, 3.393e-14, 1.0, 0.0, 1.292e-14, 1.0, 1.964e-07, -7.803e-08, 1.0, 9.744e-08, 3.393e-14, 1.0, 9.818e-08, -3.622e-08, 1.0, 0.0, 1.292e-14, 1.0, 9.744e-08, 3.393e-14])] * 3)])

# ---- objects
ob_lamborghini_aventador_wheel_fl_001 = bpy.data.objects.new('Lamborghini_Aventador:Wheel_FL.001', me_mesh_002)

# ---- transforms, parenting, visibility, modifiers, constraints
ob_lamborghini_aventador_wheel_fl_001.location = (0.0, 0.0, 0.0)
ob_lamborghini_aventador_wheel_fl_001.rotation_mode = 'QUATERNION'
ob_lamborghini_aventador_wheel_fl_001.rotation_quaternion = (-1.0, -6.322e-08, 2.086e-07, 1.387e-07)
ob_lamborghini_aventador_wheel_fl_001.scale = (0.01, 0.01, 0.01)
ob_lamborghini_aventador_wheel_fl_001.color = (0.8, 0.8, 0.8, 1.0)

# ---- collection membership
col_collection.objects.link(ob_lamborghini_aventador_wheel_fl_001)

# ---- scene / render settings (as saved in the file)
scene.frame_start = 1; scene.frame_end = 250; scene.frame_set(52)
scene.render.engine = 'BLENDER_EEVEE_NEXT'
scene.render.fps = 30
scene.render.motion_blur_shutter = 1.0
scene.cycles.use_denoising = False
scene.cycles.samples = 128
scene.cycles.sampling_pattern = 'TABULATED_SOBOL'
scene.cycles.use_adaptive_sampling = False
scene.cycles.use_light_tree = False
scene.view_settings.view_transform = 'Filmic'
bpy.context.view_layer.update()

# ---- added for rendering (the .blend has no active camera and no usable light): camera, sun
cam_auto = bpy.data.cameras.new('AutoCamera')
cam_auto.lens = 50.0
cam_auto.sensor_width = 36.0
cam_auto.clip_end = 1000.0
ob_auto_camera = bpy.data.objects.new('AutoCamera', cam_auto)
scene.collection.objects.link(ob_auto_camera)
ob_auto_camera.location = (1.10056, -1.13686, 0.757907)
ob_auto_camera.rotation_euler = (1.09748, -7.21219e-08, 0.694738)
scene.camera = ob_auto_camera
light_auto_sun = bpy.data.lights.new('AutoSun', 'SUN')
light_auto_sun.energy = 3.0
light_auto_sun.angle = 0.0523599
ob_auto_sun = bpy.data.objects.new('AutoSun', light_auto_sun)
scene.collection.objects.link(ob_auto_sun)
ob_auto_sun.rotation_euler = (0.872665, 0.174533, 0.523599)
bpy.context.view_layer.update()
